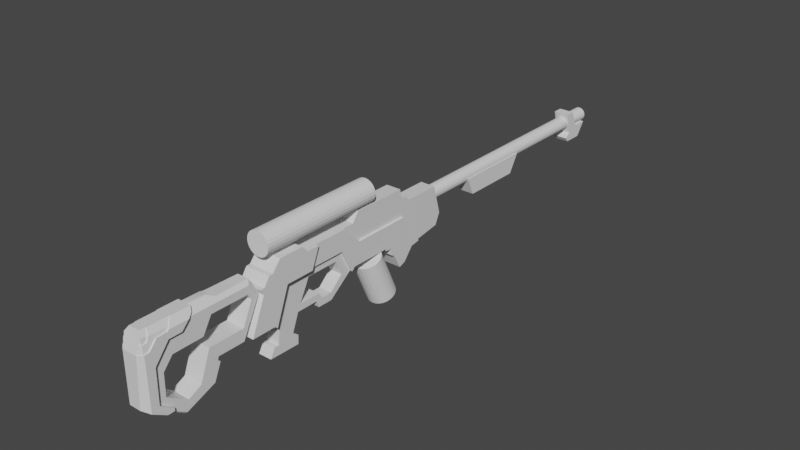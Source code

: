 # Source: Scifungun_Modelling_024_BlockOutStart___BodyRoughCuts_StockDetailingFirstPartAdditinlCuts_SecondPartCut.blend  (saved by Blender 2.91.10; exported with 4.5.12 LTS)
import bpy
from mathutils import Matrix  # noqa: F401  (used for matrix-valued properties, if any)

bpy.ops.wm.read_factory_settings(use_empty=True)
scene = bpy.context.scene
scene.name = 'Scene'

# ---- collections
col_reference = bpy.data.collections.new('Reference'); scene.collection.children.link(col_reference)
col_reference.hide_render = True
col_rifle = bpy.data.collections.new('Rifle'); scene.collection.children.link(col_rifle)

# ---- materials (node trees are filled in below, after node groups)
mat_material = bpy.data.materials.new('Material')
mat_material.alpha_threshold = 0.0
mat_material.use_transparent_shadow = False
mat_material.line_color = (0.0, 0.0, 0.0, 1.0)

# ---- node groups
ng_auto_smooth = bpy.data.node_groups.new('Auto Smooth', 'GeometryNodeTree')
_s = ng_auto_smooth.interface.new_socket(name='Geometry', in_out='OUTPUT', socket_type='NodeSocketGeometry')
_s = ng_auto_smooth.interface.new_socket(name='Geometry', in_out='INPUT', socket_type='NodeSocketGeometry')
_s = ng_auto_smooth.interface.new_socket(name='Angle', in_out='INPUT', socket_type='NodeSocketFloat')
_s.subtype = 'ANGLE'
_s.min_value = 0.0
_s.max_value = 3.142
ng_auto_smooth.is_modifier = True
_N = ng_auto_smooth.nodes; _L = ng_auto_smooth.links
n0 = _N.new('NodeGroupOutput'); n0.name = 'Group Output'; n0.location = (480, -100)
n1 = _N.new('NodeGroupInput'); n1.name = 'Group Input'; n1.location = (-420, -300)
n2 = _N.new('NodeGroupInput'); n2.name = 'Group Input.001'; n2.location = (-60, -100)
n3 = _N.new('GeometryNodeSetShadeSmooth'); n3.name = 'Set Shade Smooth'; n3.location = (120, -100)
n3.domain = 'EDGE'
n4 = _N.new('GeometryNodeSetShadeSmooth'); n4.name = 'Set Shade Smooth.001'; n4.location = (300, -100)
n5 = _N.new('GeometryNodeInputMeshEdgeAngle'); n5.name = 'Edge Angle'; n5.location = (-420, -220)
n6 = _N.new('GeometryNodeInputEdgeSmooth'); n6.name = 'Is Edge Smooth'; n6.location = (-60, -160)
n7 = _N.new('GeometryNodeInputShadeSmooth'); n7.name = 'Is Face Smooth'; n7.location = (-240, -340)
n8 = _N.new('FunctionNodeBooleanMath'); n8.name = 'Boolean Math'; n8.location = (-60, -220)
n9 = _N.new('FunctionNodeCompare'); n9.name = 'Compare'; n9.location = (-240, -180)
n9.operation = 'LESS_EQUAL'
_L.new(n5.outputs[0], n9.inputs[0])
_L.new(n4.outputs[0], n0.inputs[0])
_L.new(n1.outputs[1], n9.inputs[1])
_L.new(n9.outputs[0], n8.inputs[0])
_L.new(n7.outputs[0], n8.inputs[1])
_L.new(n2.outputs[0], n3.inputs[0])
_L.new(n6.outputs[0], n3.inputs[1])
_L.new(n3.outputs[0], n4.inputs[0])
_L.new(n8.outputs[0], n3.inputs[2])
n0.is_active_output = True

# ---- material node trees
mat_material.use_nodes = True; mat_material.node_tree.nodes.clear()
_N = mat_material.node_tree.nodes; _L = mat_material.node_tree.links
n0 = _N.new('ShaderNodeOutputMaterial'); n0.name = 'Material Output'; n0.location = (300, 300)
n1 = _N.new('ShaderNodeBsdfPrincipled'); n1.name = 'Principled BSDF'; n1.location = (10, 300)
n1.distribution = 'GGX'
n1.subsurface_method = 'BURLEY'
n1.inputs[2].default_value = 0.4
n1.inputs[3].default_value = 1.45
n1.inputs[27].default_value = (0.0, 0.0, 0.0, 1.0)
n1.inputs[28].default_value = 1.0
_L.new(n1.outputs[0], n0.inputs[0])
n0.is_active_output = True

# ---- world
world_world = bpy.data.worlds.new('World'); scene.world = world_world
world_world.use_nodes = True; world_world.node_tree.nodes.clear()
_N = world_world.node_tree.nodes; _L = world_world.node_tree.links
n0 = _N.new('ShaderNodeOutputWorld'); n0.name = 'World Output'; n0.location = (300, 300)
n1 = _N.new('ShaderNodeBackground'); n1.name = 'Background'; n1.location = (10, 300)
n1.inputs[0].default_value = (0.05088, 0.05088, 0.05088, 1.0)
_L.new(n1.outputs[0], n0.inputs[0])
n0.is_active_output = True
world_world.color = (0.05088, 0.05088, 0.05088)
world_world.use_sun_shadow = False
world_world.sun_shadow_jitter_overblur = 0.0

# ---- meshes
me_cube = bpy.data.meshes.new('Cube')
me_cube.from_pydata([(0.06842, -0.04359, -0.3687), (-0.06842, -0.04359, -0.3687), (-0.06842, -0.09209, -0.3869), (0.06842, -0.09209, -0.3869), (-0.06842, -0.1466, -0.2808), (0.06842, -0.1466, -0.2808), (-0.06842, -0.1709, -0.2687), (0.06842, -0.1709, -0.2687), (-0.06842, 0.02916, -0.2808), (0.06842, 0.02916, -0.2808), (-0.06842, -0.177, -0.2209), (0.06842, -0.177, -0.2209), (-0.06842, -0.2224, -0.2148), (0.06842, -0.2224, -0.2148), (-0.06842, -0.2224, -0.1989), (0.06842, -0.2224, -0.1989), (-0.06842, -0.5195, -0.1989), (0.06842, -0.5195, -0.1989), (0.06842, -0.05304, -0.04405), (-0.06842, -0.05304, -0.04405), (-0.06842, 0.1005, -0.2694), (0.06842, 0.1005, -0.2694), (-0.06842, -0.598, 0.08957), (0.06842, -0.598, 0.08957), (-0.06842, -0.4727, -0.04405), (0.06842, -0.4727, -0.04405), (-0.06842, -0.8511, 0.08957), (0.06842, -0.8511, 0.08957), (-0.06842, -0.9067, -0.05067), (0.06842, -0.9086, -0.05067), (-0.06842, -0.6285, -0.05067), (0.06842, -0.6285, -0.05067), (-0.06842, -0.5449, -0.223), (0.06842, -0.5449, -0.223)], [], [(1, 0, 3, 2), (5, 4, 2, 3), (4, 5, 7, 6), (11, 10, 6, 7), (10, 11, 13, 12), (15, 14, 12, 13), (14, 15, 17, 16), (0, 1, 8, 9), (20, 19, 18, 21), (23, 25, 24, 22), (18, 19, 24, 25), (9, 8, 20, 21), (27, 23, 22, 26), (30, 31, 29, 28), (33, 31, 30, 32), (32, 16, 17, 33), (29, 27, 26, 28), (26, 22, 24, 19, 20, 8, 1, 2, 4, 6, 10, 12, 14, 16, 32, 30, 28), (33, 17, 15, 13, 11, 7, 5, 3, 0, 9, 21, 18, 25, 23, 27, 29, 31)])
me_cube.polygons.foreach_set('use_smooth', [True] * 19)
_k = set([(0, 3), (0, 9), (1, 2), (1, 8), (2, 3), (2, 4), (3, 5), (4, 5), (4, 6), (5, 7), (6, 7), (6, 10), (7, 11), (8, 9), (8, 20), (9, 21), (10, 11), (10, 12), (11, 13), (12, 13), (12, 14), (13, 15), (14, 15), (14, 16), (15, 17), (16, 17), (16, 32), (17, 33), (18, 19), (18, 21), (18, 25), (19, 20), (19, 24), (20, 21), (22, 23), (22, 24), (22, 26), (23, 25), (23, 27), (24, 25), (26, 27), (26, 28), (27, 29), (28, 29), (28, 30), (29, 31), (30, 31), (30, 32), (31, 33), (32, 33)])
me_cube.attributes.new('sharp_edge', 'BOOLEAN', 'EDGE').data.foreach_set('value', [ (min(e.vertices), max(e.vertices)) in _k for e in me_cube.edges])
_k = {(0, 3): 1.0, (2, 3): 1.0, (1, 2): 1.0, (4, 5): 1.0, (2, 4): 1.0, (3, 5): 1.0, (5, 7): 1.0, (6, 7): 1.0, (4, 6): 1.0, (10, 11): 1.0, (6, 10): 1.0, (7, 11): 1.0, (11, 13): 1.0, (12, 13): 1.0, (10, 12): 1.0, (14, 15): 1.0, (12, 14): 1.0, (13, 15): 1.0, (15, 17): 1.0, (16, 17): 1.0, (14, 16): 1.0, (8, 9): 1.0, (1, 8): 1.0, (0, 9): 1.0, (19, 20): 1.0, (18, 19): 1.0, (18, 21): 1.0, (20, 21): 1.0, (23, 25): 1.0, (24, 25): 1.0, (22, 24): 1.0, (22, 23): 1.0, (19, 24): 1.0, (18, 25): 1.0, (8, 20): 1.0, (9, 21): 1.0, (26, 27): 1.0, (23, 27): 1.0, (22, 26): 1.0, (30, 31): 1.0, (29, 31): 1.0, (28, 29): 1.0, (28, 30): 1.0, (31, 33): 1.0, (30, 32): 1.0, (32, 33): 1.0, (16, 32): 1.0, (17, 33): 1.0, (27, 29): 1.0, (26, 28): 1.0}
me_cube.attributes.new('crease_edge', 'FLOAT', 'EDGE').data.foreach_set('value', [_k.get((min(e.vertices), max(e.vertices)), 0.0) for e in me_cube.edges])
_uv = me_cube.uv_layers.new(name='UVMap')
_uv.uv.foreach_set('vector', [0.0, 0.0, 0.0, 0.0, 0.0, 0.0, 0.0, 0.0, 0.0, 0.0, 0.0, 0.0, 0.0, 0.0, 0.0, 0.0, 0.0, 0.0, 0.0, 0.0, 0.0, 0.0, 0.0, 0.0, 0.0, 0.0, 0.0, 0.0, 0.0, 0.0, 0.0, 0.0, 0.0, 0.0, 0.0, 0.0, 0.0, 0.0, 0.0, 0.0, 0.0, 0.0, 0.0, 0.0, 0.0, 0.0, 0.0, 0.0, 0.0, 0.0, 0.0, 0.0, 0.0, 0.0, 0.0, 0.0, 0.0, 0.0, 0.0, 0.0, 0.0, 0.0, 0.0, 0.0, 0.0, 0.0, 0.0, 0.0, 0.0, 0.0, 0.0, 0.0, 0.0, 0.0, 0.0, 0.0, 0.0, 0.0, 0.0, 0.0, 0.0, 0.0, 0.0, 0.0, 0.0, 0.0, 0.0, 0.0, 0.0, 0.0, 0.0, 0.0, 0.0, 0.0, 0.0, 0.0, 0.0, 0.0, 0.0, 0.0, 0.0, 0.0, 0.0, 0.0, 0.0, 0.0, 0.0, 0.0, 0.0, 0.0, 0.0, 0.0, 0.0, 0.0, 0.0, 0.0, 0.0, 0.0, 0.0, 0.0, 0.0, 0.0, 0.0, 0.0, 0.0, 0.0, 0.0, 0.0, 0.0, 0.0, 0.0, 0.0, 0.0, 0.0, 0.0, 0.0, 0.5467, 0.1325, 0.5471, 0.1562, 0.5165, 0.168, 0.5177, 0.2072, 0.4669, 0.2216, 0.4644, 0.2149, 0.4448, 0.2081, 0.4408, 0.2036, 0.4644, 0.1985, 0.4671, 0.1962, 0.4799, 0.1956, 0.4813, 0.1914, 0.484, 0.1914, 0.4813, 0.1636, 0.4773, 0.1612, 0.5173, 0.1534, 0.5174, 0.1273, 0.4773, 0.5888, 0.4813, 0.5864, 0.484, 0.5586, 0.4813, 0.5586, 0.4799, 0.5544, 0.4671, 0.5538, 0.4644, 0.5515, 0.4408, 0.5464, 0.4448, 0.5419, 0.4644, 0.5351, 0.4669, 0.5284, 0.5177, 0.5428, 0.5165, 0.582, 0.5471, 0.5938, 0.5467, 0.6175, 0.5174, 0.6227, 0.5173, 0.5966])
me_cube.materials.append(mat_material)
me_cube.use_remesh_preserve_volume = False
me_cube.use_remesh_preserve_attributes = False
me_cube.use_mirror_vertex_groups = False
me_cube.update()
me_cylinder_002 = bpy.data.meshes.new('Cylinder.002')
me_cylinder_002.from_pydata([(-8.542e-09, 0.1649, -0.1224), (-1e-08, 0.02695, 0.1912), (0.02549, 0.1618, -0.1237), (0.02549, 0.02388, 0.1898), (0.04925, 0.1528, -0.1277), (0.04925, 0.01487, 0.1859), (0.06965, 0.1385, -0.134), (0.06965, 0.0005454, 0.1796), (0.0853, 0.1198, -0.1422), (0.0853, -0.01813, 0.1714), (0.09514, 0.09806, -0.1518), (0.09514, -0.03987, 0.1618), (0.0985, 0.07473, -0.162), (0.0985, -0.06321, 0.1515), (0.09514, 0.05139, -0.1723), (0.09514, -0.08655, 0.1413), (0.0853, 0.02965, -0.1819), (0.0853, -0.1083, 0.1317), (0.06965, 0.01097, -0.1901), (0.06965, -0.127, 0.1235), (0.04925, -0.003357, -0.1964), (0.04925, -0.1413, 0.1172), (0.02549, -0.01236, -0.2003), (0.02549, -0.1503, 0.1132), (2.982e-08, -0.01544, -0.2017), (2.836e-08, -0.1534, 0.1119), (-0.02549, -0.01236, -0.2003), (-0.02549, -0.1503, 0.1132), (-0.04925, -0.003357, -0.1964), (-0.04925, -0.1413, 0.1172), (-0.06965, 0.01097, -0.1901), (-0.06965, -0.127, 0.1235), (-0.0853, 0.02964, -0.1819), (-0.0853, -0.1083, 0.1317), (-0.09514, 0.05139, -0.1723), (-0.09514, -0.08655, 0.1413), (-0.0985, 0.07473, -0.162), (-0.0985, -0.06321, 0.1515), (-0.09514, 0.09806, -0.1518), (-0.09514, -0.03987, 0.1618), (-0.0853, 0.1198, -0.1422), (-0.0853, -0.01813, 0.1714), (-0.06965, 0.1385, -0.134), (-0.06965, 0.0005454, 0.1796), (-0.04925, 0.1528, -0.1277), (-0.04925, 0.01487, 0.1859), (-0.02549, 0.1618, -0.1237), (-0.02549, 0.02388, 0.1898)], [], [(0, 1, 3, 2), (2, 3, 5, 4), (4, 5, 7, 6), (6, 7, 9, 8), (8, 9, 11, 10), (10, 11, 13, 12), (12, 13, 15, 14), (14, 15, 17, 16), (16, 17, 19, 18), (18, 19, 21, 20), (20, 21, 23, 22), (22, 23, 25, 24), (24, 25, 27, 26), (26, 27, 29, 28), (28, 29, 31, 30), (30, 31, 33, 32), (32, 33, 35, 34), (34, 35, 37, 36), (36, 37, 39, 38), (38, 39, 41, 40), (40, 41, 43, 42), (42, 43, 45, 44), (3, 1, 47, 45, 43, 41, 39, 37, 35, 33, 31, 29, 27, 25, 23, 21, 19, 17, 15, 13, 11, 9, 7, 5), (44, 45, 47, 46), (46, 47, 1, 0), (0, 2, 4, 6, 8, 10, 12, 14, 16, 18, 20, 22, 24, 26, 28, 30, 32, 34, 36, 38, 40, 42, 44, 46)])
_uv = me_cylinder_002.uv_layers.new(name='UVMap')
_uv.uv.foreach_set('vector', [1.0, 0.5, 1.0, 1.0, 0.9583, 1.0, 0.9583, 0.5, 0.9583, 0.5, 0.9583, 1.0, 0.9167, 1.0, 0.9167, 0.5, 0.9167, 0.5, 0.9167, 1.0, 0.875, 1.0, 0.875, 0.5, 0.875, 0.5, 0.875, 1.0, 0.8333, 1.0, 0.8333, 0.5, 0.8333, 0.5, 0.8333, 1.0, 0.7917, 1.0, 0.7917, 0.5, 0.7917, 0.5, 0.7917, 1.0, 0.75, 1.0, 0.75, 0.5, 0.75, 0.5, 0.75, 1.0, 0.7083, 1.0, 0.7083, 0.5, 0.7083, 0.5, 0.7083, 1.0, 0.6667, 1.0, 0.6667, 0.5, 0.6667, 0.5, 0.6667, 1.0, 0.625, 1.0, 0.625, 0.5, 0.625, 0.5, 0.625, 1.0, 0.5833, 1.0, 0.5833, 0.5, 0.5833, 0.5, 0.5833, 1.0, 0.5417, 1.0, 0.5417, 0.5, 0.5417, 0.5, 0.5417, 1.0, 0.5, 1.0, 0.5, 0.5, 0.5, 0.5, 0.5, 1.0, 0.4583, 1.0, 0.4583, 0.5, 0.4583, 0.5, 0.4583, 1.0, 0.4167, 1.0, 0.4167, 0.5, 0.4167, 0.5, 0.4167, 1.0, 0.375, 1.0, 0.375, 0.5, 0.375, 0.5, 0.375, 1.0, 0.3333, 1.0, 0.3333, 0.5, 0.3333, 0.5, 0.3333, 1.0, 0.2917, 1.0, 0.2917, 0.5, 0.2917, 0.5, 0.2917, 1.0, 0.25, 1.0, 0.25, 0.5, 0.25, 0.5, 0.25, 1.0, 0.2083, 1.0, 0.2083, 0.5, 0.2083, 0.5, 0.2083, 1.0, 0.1667, 1.0, 0.1667, 0.5, 0.1667, 0.5, 0.1667, 1.0, 0.125, 1.0, 0.125, 0.5, 0.125, 0.5, 0.125, 1.0, 0.08333, 1.0, 0.08333, 0.5, 0.3121, 0.4818, 0.25, 0.49, 0.1879, 0.4818, 0.13, 0.4578, 0.08029, 0.4197, 0.04215, 0.37, 0.01818, 0.3121, 0.01, 0.25, 0.01818, 0.1879, 0.04215, 0.13, 0.08029, 0.08029, 0.13, 0.04215, 0.1879, 0.01818, 0.25, 0.01, 0.3121, 0.01818, 0.37, 0.04215, 0.4197, 0.08029, 0.4578, 0.13, 0.4818, 0.1879, 0.49, 0.25, 0.4818, 0.3121, 0.4578, 0.37, 0.4197, 0.4197, 0.37, 0.4578, 0.08333, 0.5, 0.08333, 1.0, 0.04167, 1.0, 0.04167, 0.5, 0.04167, 0.5, 0.04167, 1.0, -1.863e-07, 1.0, -1.863e-07, 0.5, 0.75, 0.49, 0.8121, 0.4818, 0.87, 0.4578, 0.9197, 0.4197, 0.9578, 0.37, 0.9818, 0.3121, 0.99, 0.25, 0.9818, 0.1879, 0.9578, 0.13, 0.9197, 0.08029, 0.87, 0.04215, 0.8121, 0.01818, 0.75, 0.01, 0.6879, 0.01818, 0.63, 0.04215, 0.5803, 0.08029, 0.5422, 0.13, 0.5182, 0.1879, 0.51, 0.25, 0.5182, 0.3121, 0.5422, 0.37, 0.5803, 0.4197, 0.63, 0.4578, 0.6879, 0.4818])
me_cylinder_002.use_remesh_fix_poles = True
me_cylinder_002.use_remesh_preserve_attributes = False
me_cylinder_002.use_mirror_vertex_groups = False
me_cylinder_002.update()
me_cylinder = bpy.data.meshes.new('Cylinder')
me_cylinder.from_pydata([(1.722e-08, 2.148, 0.03044), (1.722e-08, 0.267, 0.03044), (0.01295, 2.148, 0.02873), (0.01295, 0.267, 0.02873), (0.02501, 2.148, 0.02374), (0.02501, 0.267, 0.02374), (0.03537, 2.148, 0.01579), (0.03537, 0.267, 0.01579), (0.04332, 2.148, 0.005429), (0.04332, 0.267, 0.005429), (0.04831, 2.148, -0.006634), (0.04831, 0.267, -0.006634), (0.05002, 2.148, -0.01958), (0.05002, 0.267, -0.01958), (0.04831, 2.148, -0.03253), (0.04831, 0.267, -0.03253), (0.04332, 2.148, -0.04459), (0.04332, 0.267, -0.04459), (0.03537, 2.148, -0.05495), (0.03537, 0.267, -0.05495), (0.02501, 2.148, -0.0629), (0.02501, 0.267, -0.0629), (0.01295, 2.148, -0.06789), (0.01295, 0.267, -0.06789), (3.669e-08, 2.148, -0.0696), (3.669e-08, 0.267, -0.0696), (-0.01295, 2.148, -0.06789), (-0.01295, 0.267, -0.06789), (-0.02501, 2.148, -0.0629), (-0.02501, 0.267, -0.0629), (-0.03537, 2.148, -0.05495), (-0.03537, 0.267, -0.05495), (-0.04332, 2.148, -0.04459), (-0.04332, 0.267, -0.04459), (-0.04831, 2.148, -0.03253), (-0.04831, 0.267, -0.03253), (-0.05002, 2.148, -0.01958), (-0.05002, 0.267, -0.01958), (-0.04831, 2.148, -0.006634), (-0.04831, 0.267, -0.006634), (-0.04332, 2.148, 0.005429), (-0.04332, 0.267, 0.005429), (-0.03537, 2.148, 0.01579), (-0.03537, 0.267, 0.01579), (-0.02501, 2.148, 0.02374), (-0.02501, 0.267, 0.02374), (-0.01295, 2.148, 0.02873), (-0.01295, 0.267, 0.02873)], [], [(0, 1, 3, 2), (2, 3, 5, 4), (4, 5, 7, 6), (6, 7, 9, 8), (8, 9, 11, 10), (10, 11, 13, 12), (12, 13, 15, 14), (14, 15, 17, 16), (16, 17, 19, 18), (18, 19, 21, 20), (20, 21, 23, 22), (22, 23, 25, 24), (24, 25, 27, 26), (26, 27, 29, 28), (28, 29, 31, 30), (30, 31, 33, 32), (32, 33, 35, 34), (34, 35, 37, 36), (36, 37, 39, 38), (38, 39, 41, 40), (40, 41, 43, 42), (42, 43, 45, 44), (3, 1, 47, 45, 43, 41, 39, 37, 35, 33, 31, 29, 27, 25, 23, 21, 19, 17, 15, 13, 11, 9, 7, 5), (44, 45, 47, 46), (46, 47, 1, 0), (0, 2, 4, 6, 8, 10, 12, 14, 16, 18, 20, 22, 24, 26, 28, 30, 32, 34, 36, 38, 40, 42, 44, 46)])
_uv = me_cylinder.uv_layers.new(name='UVMap')
_uv.uv.foreach_set('vector', [1.0, 0.5, 1.0, 1.0, 0.9583, 1.0, 0.9583, 0.5, 0.9583, 0.5, 0.9583, 1.0, 0.9167, 1.0, 0.9167, 0.5, 0.9167, 0.5, 0.9167, 1.0, 0.875, 1.0, 0.875, 0.5, 0.875, 0.5, 0.875, 1.0, 0.8333, 1.0, 0.8333, 0.5, 0.8333, 0.5, 0.8333, 1.0, 0.7917, 1.0, 0.7917, 0.5, 0.7917, 0.5, 0.7917, 1.0, 0.75, 1.0, 0.75, 0.5, 0.75, 0.5, 0.75, 1.0, 0.7083, 1.0, 0.7083, 0.5, 0.7083, 0.5, 0.7083, 1.0, 0.6667, 1.0, 0.6667, 0.5, 0.6667, 0.5, 0.6667, 1.0, 0.625, 1.0, 0.625, 0.5, 0.625, 0.5, 0.625, 1.0, 0.5833, 1.0, 0.5833, 0.5, 0.5833, 0.5, 0.5833, 1.0, 0.5417, 1.0, 0.5417, 0.5, 0.5417, 0.5, 0.5417, 1.0, 0.5, 1.0, 0.5, 0.5, 0.5, 0.5, 0.5, 1.0, 0.4583, 1.0, 0.4583, 0.5, 0.4583, 0.5, 0.4583, 1.0, 0.4167, 1.0, 0.4167, 0.5, 0.4167, 0.5, 0.4167, 1.0, 0.375, 1.0, 0.375, 0.5, 0.375, 0.5, 0.375, 1.0, 0.3333, 1.0, 0.3333, 0.5, 0.3333, 0.5, 0.3333, 1.0, 0.2917, 1.0, 0.2917, 0.5, 0.2917, 0.5, 0.2917, 1.0, 0.25, 1.0, 0.25, 0.5, 0.25, 0.5, 0.25, 1.0, 0.2083, 1.0, 0.2083, 0.5, 0.2083, 0.5, 0.2083, 1.0, 0.1667, 1.0, 0.1667, 0.5, 0.1667, 0.5, 0.1667, 1.0, 0.125, 1.0, 0.125, 0.5, 0.125, 0.5, 0.125, 1.0, 0.08333, 1.0, 0.08333, 0.5, 0.3121, 0.4818, 0.25, 0.49, 0.1879, 0.4818, 0.13, 0.4578, 0.08029, 0.4197, 0.04215, 0.37, 0.01818, 0.3121, 0.01, 0.25, 0.01818, 0.1879, 0.04215, 0.13, 0.08029, 0.08029, 0.13, 0.04215, 0.1879, 0.01818, 0.25, 0.01, 0.3121, 0.01818, 0.37, 0.04215, 0.4197, 0.08029, 0.4578, 0.13, 0.4818, 0.1879, 0.49, 0.25, 0.4818, 0.3121, 0.4578, 0.37, 0.4197, 0.4197, 0.37, 0.4578, 0.08333, 0.5, 0.08333, 1.0, 0.04167, 1.0, 0.04167, 0.5, 0.04167, 0.5, 0.04167, 1.0, -1.863e-07, 1.0, -1.863e-07, 0.5, 0.75, 0.49, 0.8121, 0.4818, 0.87, 0.4578, 0.9197, 0.4197, 0.9578, 0.37, 0.9818, 0.3121, 0.99, 0.25, 0.9818, 0.1879, 0.9578, 0.13, 0.9197, 0.08029, 0.87, 0.04215, 0.8121, 0.01818, 0.75, 0.01, 0.6879, 0.01818, 0.63, 0.04215, 0.5803, 0.08029, 0.5422, 0.13, 0.5182, 0.1879, 0.51, 0.25, 0.5182, 0.3121, 0.5422, 0.37, 0.5803, 0.4197, 0.63, 0.4578, 0.6879, 0.4818])
me_cylinder.use_remesh_fix_poles = True
me_cylinder.use_remesh_preserve_attributes = False
me_cylinder.use_mirror_vertex_groups = False
me_cylinder.update()
me_cylinder_001 = bpy.data.meshes.new('Cylinder.001')
me_cylinder_001.from_pydata([(1.544e-08, -0.3388, 0.3133), (1.544e-08, -1.238, 0.3133), (0.0216, -0.3388, 0.3105), (0.0216, -1.238, 0.3105), (0.04172, -0.3388, 0.3021), (0.04172, -1.238, 0.3021), (0.05901, -0.3388, 0.2889), (0.05901, -1.238, 0.2889), (0.07227, -0.3388, 0.2716), (0.07227, -1.238, 0.2716), (0.08061, -0.3388, 0.2515), (0.08061, -1.238, 0.2515), (0.08345, -0.3388, 0.2299), (0.08345, -1.238, 0.2299), (0.08061, -0.3388, 0.2083), (0.08061, -1.238, 0.2083), (0.07227, -0.3388, 0.1881), (0.07227, -1.238, 0.1881), (0.05901, -0.3388, 0.1709), (0.05901, -1.238, 0.1709), (0.04172, -0.3388, 0.1576), (0.04172, -1.238, 0.1576), (0.0216, -0.3388, 0.1493), (0.0216, -1.238, 0.1493), (4.794e-08, -0.3388, 0.1464), (4.794e-08, -1.238, 0.1464), (-0.0216, -0.3388, 0.1493), (-0.0216, -1.238, 0.1493), (-0.04172, -0.3388, 0.1576), (-0.04172, -1.238, 0.1576), (-0.05901, -0.3388, 0.1709), (-0.05901, -1.238, 0.1709), (-0.07227, -0.3388, 0.1881), (-0.07227, -1.238, 0.1881), (-0.08061, -0.3388, 0.2083), (-0.08061, -1.238, 0.2083), (-0.08345, -0.3388, 0.2299), (-0.08345, -1.238, 0.2299), (-0.08061, -0.3388, 0.2515), (-0.08061, -1.238, 0.2515), (-0.07227, -0.3388, 0.2716), (-0.07227, -1.238, 0.2716), (-0.05901, -0.3388, 0.2889), (-0.05901, -1.238, 0.2889), (-0.04172, -0.3388, 0.3021), (-0.04172, -1.238, 0.3021), (-0.0216, -0.3388, 0.3105), (-0.0216, -1.238, 0.3105)], [], [(0, 1, 3, 2), (2, 3, 5, 4), (4, 5, 7, 6), (6, 7, 9, 8), (8, 9, 11, 10), (10, 11, 13, 12), (12, 13, 15, 14), (14, 15, 17, 16), (16, 17, 19, 18), (18, 19, 21, 20), (20, 21, 23, 22), (22, 23, 25, 24), (24, 25, 27, 26), (26, 27, 29, 28), (28, 29, 31, 30), (30, 31, 33, 32), (32, 33, 35, 34), (34, 35, 37, 36), (36, 37, 39, 38), (38, 39, 41, 40), (40, 41, 43, 42), (42, 43, 45, 44), (3, 1, 47, 45, 43, 41, 39, 37, 35, 33, 31, 29, 27, 25, 23, 21, 19, 17, 15, 13, 11, 9, 7, 5), (44, 45, 47, 46), (46, 47, 1, 0), (0, 2, 4, 6, 8, 10, 12, 14, 16, 18, 20, 22, 24, 26, 28, 30, 32, 34, 36, 38, 40, 42, 44, 46)])
_uv = me_cylinder_001.uv_layers.new(name='UVMap')
_uv.uv.foreach_set('vector', [1.0, 0.5, 1.0, 1.0, 0.9583, 1.0, 0.9583, 0.5, 0.9583, 0.5, 0.9583, 1.0, 0.9167, 1.0, 0.9167, 0.5, 0.9167, 0.5, 0.9167, 1.0, 0.875, 1.0, 0.875, 0.5, 0.875, 0.5, 0.875, 1.0, 0.8333, 1.0, 0.8333, 0.5, 0.8333, 0.5, 0.8333, 1.0, 0.7917, 1.0, 0.7917, 0.5, 0.7917, 0.5, 0.7917, 1.0, 0.75, 1.0, 0.75, 0.5, 0.75, 0.5, 0.75, 1.0, 0.7083, 1.0, 0.7083, 0.5, 0.7083, 0.5, 0.7083, 1.0, 0.6667, 1.0, 0.6667, 0.5, 0.6667, 0.5, 0.6667, 1.0, 0.625, 1.0, 0.625, 0.5, 0.625, 0.5, 0.625, 1.0, 0.5833, 1.0, 0.5833, 0.5, 0.5833, 0.5, 0.5833, 1.0, 0.5417, 1.0, 0.5417, 0.5, 0.5417, 0.5, 0.5417, 1.0, 0.5, 1.0, 0.5, 0.5, 0.5, 0.5, 0.5, 1.0, 0.4583, 1.0, 0.4583, 0.5, 0.4583, 0.5, 0.4583, 1.0, 0.4167, 1.0, 0.4167, 0.5, 0.4167, 0.5, 0.4167, 1.0, 0.375, 1.0, 0.375, 0.5, 0.375, 0.5, 0.375, 1.0, 0.3333, 1.0, 0.3333, 0.5, 0.3333, 0.5, 0.3333, 1.0, 0.2917, 1.0, 0.2917, 0.5, 0.2917, 0.5, 0.2917, 1.0, 0.25, 1.0, 0.25, 0.5, 0.25, 0.5, 0.25, 1.0, 0.2083, 1.0, 0.2083, 0.5, 0.2083, 0.5, 0.2083, 1.0, 0.1667, 1.0, 0.1667, 0.5, 0.1667, 0.5, 0.1667, 1.0, 0.125, 1.0, 0.125, 0.5, 0.125, 0.5, 0.125, 1.0, 0.08333, 1.0, 0.08333, 0.5, 0.3121, 0.4818, 0.25, 0.49, 0.1879, 0.4818, 0.13, 0.4578, 0.08029, 0.4197, 0.04215, 0.37, 0.01818, 0.3121, 0.01, 0.25, 0.01818, 0.1879, 0.04215, 0.13, 0.08029, 0.08029, 0.13, 0.04215, 0.1879, 0.01818, 0.25, 0.01, 0.3121, 0.01818, 0.37, 0.04215, 0.4197, 0.08029, 0.4578, 0.13, 0.4818, 0.1879, 0.49, 0.25, 0.4818, 0.3121, 0.4578, 0.37, 0.4197, 0.4197, 0.37, 0.4578, 0.08333, 0.5, 0.08333, 1.0, 0.04167, 1.0, 0.04167, 0.5, 0.04167, 0.5, 0.04167, 1.0, -1.863e-07, 1.0, -1.863e-07, 0.5, 0.75, 0.49, 0.8121, 0.4818, 0.87, 0.4578, 0.9197, 0.4197, 0.9578, 0.37, 0.9818, 0.3121, 0.99, 0.25, 0.9818, 0.1879, 0.9578, 0.13, 0.9197, 0.08029, 0.87, 0.04215, 0.8121, 0.01818, 0.75, 0.01, 0.6879, 0.01818, 0.63, 0.04215, 0.5803, 0.08029, 0.5422, 0.13, 0.5182, 0.1879, 0.51, 0.25, 0.5182, 0.3121, 0.5422, 0.37, 0.5803, 0.4197, 0.63, 0.4578, 0.6879, 0.4818])
me_cylinder_001.use_remesh_fix_poles = True
me_cylinder_001.use_remesh_preserve_attributes = False
me_cylinder_001.use_mirror_vertex_groups = False
me_cylinder_001.update()
me_cube_001 = bpy.data.meshes.new('Cube.001')
me_cube_001.from_pydata([(0.05579, 0.7053, -0.1589), (-0.05579, 0.7053, -0.1589), (-0.05579, 0.646, -0.0291), (0.05579, 0.646, -0.0291), (-0.05579, 1.229, -0.0291), (0.05579, 1.229, -0.0291), (-0.05579, 1.151, -0.1608), (0.05579, 1.151, -0.1608)], [], [(2, 1, 0, 3), (7, 6, 4, 5), (0, 1, 6, 7), (4, 2, 3, 5), (2, 4, 6, 1), (7, 5, 3, 0)])
_uv = me_cube_001.uv_layers.new(name='UVMap')
_uv.uv.foreach_set('vector', [0.0, 0.0, 0.0, 0.0, 0.0, 0.0, 0.0, 0.0, 0.0, 0.0, 0.0, 0.0, 0.0, 0.0, 0.0, 0.0, 0.0, 0.0, 0.0, 0.0, 0.0, 0.0, 0.0, 0.0, 0.0, 0.0, 0.0, 0.0, 0.0, 0.0, 0.0, 0.0, 0.5109, 0.01881, 0.5109, 0.2335, 0.4624, 0.2046, 0.4631, 0.04064, 0.4624, 0.5454, 0.5109, 0.5165, 0.5109, 0.7312, 0.4631, 0.7094])
me_cube_001.use_remesh_fix_poles = True
me_cube_001.use_remesh_preserve_attributes = False
me_cube_001.use_mirror_vertex_groups = False
me_cube_001.update()
me_cube_003 = bpy.data.meshes.new('Cube.003')
me_cube_003.from_pydata([(-0.05579, 1.888, 0.06101), (0.05579, 1.888, 0.06101), (-0.05579, 1.931, -0.09394), (0.05579, 1.931, -0.09394), (-0.05579, 1.889, -0.1282), (0.05579, 1.889, -0.1282), (-0.05579, 1.912, -0.1596), (0.05579, 1.912, -0.1596), (0.05579, 2.015, -0.0597), (-0.05579, 2.015, -0.0597), (-0.05579, 2.126, -0.06112), (0.05579, 2.126, -0.06112), (-0.05579, 2.054, -0.1602), (0.05579, 2.054, -0.1602), (-0.05579, 1.963, 0.06101), (0.05579, 1.963, 0.06101)], [], [(0, 2, 3, 1), (2, 4, 5, 3), (7, 5, 4, 6), (8, 11, 10, 9), (13, 12, 10, 11), (15, 8, 9, 14), (7, 6, 12, 13), (14, 0, 1, 15), (6, 4, 2, 0, 14, 9, 10, 12), (11, 8, 15, 1, 3, 5, 7, 13)])
_uv = me_cube_003.uv_layers.new(name='UVMap')
_uv.uv.foreach_set('vector', [0.0, 0.0, 0.0, 0.0, 0.0, 0.0, 0.0, 0.0, 0.0, 0.0, 0.0, 0.0, 0.0, 0.0, 0.0, 0.0, 0.0, 0.0, 0.0, 0.0, 0.0, 0.0, 0.0, 0.0, 0.0, 0.0, 0.0, 0.0, 0.0, 0.0, 0.0, 0.0, 0.0, 0.0, 0.0, 0.0, 0.0, 0.0, 0.0, 0.0, 0.0, 0.0, 0.0, 0.0, 0.0, 0.0, 0.0, 0.0, 0.0, 0.0, 0.0, 0.0, 0.0, 0.0, 0.0, 0.0, 0.0, 0.0, 0.0, 0.0, 0.0, 0.0, 0.0, 0.0, 0.4629, 0.09821, 0.4697, 0.08984, 0.4772, 0.1051, 0.5109, 0.08925, 0.5109, 0.1171, 0.4846, 0.136, 0.4842, 0.177, 0.4627, 0.1505, 0.4842, 0.573, 0.4846, 0.614, 0.5109, 0.6329, 0.5109, 0.6608, 0.4772, 0.6449, 0.4697, 0.6602, 0.4629, 0.6518, 0.4627, 0.5995])
me_cube_003.use_remesh_fix_poles = True
me_cube_003.use_remesh_preserve_attributes = False
me_cube_003.use_mirror_vertex_groups = False
me_cube_003.update()
me_cube_004 = bpy.data.meshes.new('Cube.004')
me_cube_004.from_pydata([(0.05392, -0.05713, 0.08823), (-0.05392, -0.05713, 0.08823), (0.05392, 0.2753, 0.051), (-0.05392, 0.2753, 0.051), (-0.05392, -0.07043, 0.1547), (-0.05392, 0.01733, 0.051), (0.05392, -0.07043, 0.1547), (0.05392, 0.01733, 0.051), (-0.05392, -0.0199, 0.08823), (0.05392, -0.0199, 0.08823), (-0.05392, -0.4667, 0.1547), (0.05392, -0.4667, 0.1547), (-0.05392, -0.5119, 0.08957), (0.05392, -0.5119, 0.08957), (-0.05392, 0.3332, -0.1583), (0.05392, 0.3332, -0.1583), (-0.05392, 0.2959, -0.2383), (0.05392, 0.2959, -0.2383), (0.05392, -0.05304, -0.04405), (-0.05392, -0.05304, -0.04405), (-0.05392, 0.1005, -0.2694), (0.05392, 0.1005, -0.2694), (-0.05392, -0.598, 0.08957), (0.05392, -0.598, 0.08957), (-0.05392, -0.4727, -0.04405), (0.05392, -0.4727, -0.04405)], [], [(0, 1, 4, 6), (4, 10, 11, 6), (10, 12, 13, 11), (2, 3, 5, 7), (7, 5, 8, 9), (8, 1, 0, 9), (15, 17, 16, 14), (14, 3, 2, 15), (18, 19, 20, 21), (22, 24, 25, 23), (25, 24, 19, 18), (23, 13, 12, 22), (20, 16, 17, 21), (22, 12, 10, 4, 1, 8, 5, 3, 14, 16, 20, 19, 24), (7, 9, 0, 6, 11, 13, 23, 25, 18, 21, 17, 15, 2)])
me_cube_004.polygons.foreach_set('use_smooth', [True] * 15)
_k = set([(0, 1), (0, 6), (0, 9), (1, 4), (1, 8), (2, 3), (2, 7), (2, 15), (3, 5), (3, 14), (4, 6), (4, 10), (5, 7), (5, 8), (6, 11), (7, 9), (8, 9), (10, 11), (10, 12), (11, 13), (12, 13), (12, 22), (13, 23), (14, 15), (14, 16), (15, 17), (16, 17), (16, 20), (17, 21), (18, 19), (18, 21), (18, 25), (19, 20), (19, 24), (20, 21), (22, 23), (22, 24), (23, 25), (24, 25)])
me_cube_004.attributes.new('sharp_edge', 'BOOLEAN', 'EDGE').data.foreach_set('value', [ (min(e.vertices), max(e.vertices)) in _k for e in me_cube_004.edges])
_k = {(0, 1): 1.0, (1, 4): 1.0, (4, 6): 1.0, (0, 6): 1.0, (4, 10): 1.0, (10, 11): 1.0, (6, 11): 1.0, (10, 12): 1.0, (12, 13): 1.0, (11, 13): 1.0, (2, 3): 1.0, (3, 5): 1.0, (5, 7): 1.0, (2, 7): 1.0, (5, 8): 1.0, (8, 9): 1.0, (7, 9): 1.0, (1, 8): 1.0, (0, 9): 1.0, (15, 17): 1.0, (16, 17): 1.0, (14, 16): 1.0, (14, 15): 1.0, (3, 14): 1.0, (2, 15): 1.0, (18, 19): 1.0, (19, 20): 1.0, (20, 21): 1.0, (18, 21): 1.0, (22, 24): 1.0, (24, 25): 1.0, (23, 25): 1.0, (22, 23): 1.0, (19, 24): 1.0, (18, 25): 1.0, (13, 23): 1.0, (12, 22): 1.0, (16, 20): 1.0, (17, 21): 1.0}
me_cube_004.attributes.new('crease_edge', 'FLOAT', 'EDGE').data.foreach_set('value', [_k.get((min(e.vertices), max(e.vertices)), 0.0) for e in me_cube_004.edges])
_uv = me_cube_004.uv_layers.new(name='UVMap')
_uv.uv.foreach_set('vector', [0.0, 0.0, 0.0, 0.0, 0.0, 0.0, 0.0, 0.0, 0.0, 0.0, 0.0, 0.0, 0.0, 0.0, 0.0, 0.0, 0.0, 0.0, 0.0, 0.0, 0.0, 0.0, 0.0, 0.0, 0.0, 0.0, 0.0, 0.0, 0.0, 0.0, 0.0, 0.0, 0.0, 0.0, 0.0, 0.0, 0.0, 0.0, 0.0, 0.0, 0.0, 0.0, 0.0, 0.0, 0.0, 0.0, 0.0, 0.0, 0.0, 0.0, 0.0, 0.0, 0.0, 0.0, 0.0, 0.0, 0.0, 0.0, 0.0, 0.0, 0.0, 0.0, 0.0, 0.0, 0.0, 0.0, 0.0, 0.0, 0.0, 0.0, 0.0, 0.0, 0.0, 0.0, 0.0, 0.0, 0.0, 0.0, 0.0, 0.0, 0.0, 0.0, 0.0, 0.0, 0.0, 0.0, 0.0, 0.0, 0.0, 0.0, 0.0, 0.0, 0.0, 0.0, 0.0, 0.0, 0.0, 0.0, 0.0, 0.0, 0.0, 0.0, 0.0, 0.0, 0.5471, 0.1562, 0.5472, 0.1643, 0.5614, 0.1685, 0.5614, 0.2056, 0.5466, 0.2068, 0.5466, 0.2103, 0.5383, 0.2138, 0.5383, 0.238, 0.4917, 0.2434, 0.4739, 0.2399, 0.4669, 0.2216, 0.5177, 0.2072, 0.5165, 0.168, 0.5383, 0.5362, 0.5466, 0.5397, 0.5466, 0.5432, 0.5614, 0.5444, 0.5614, 0.5815, 0.5472, 0.5857, 0.5471, 0.5938, 0.5165, 0.582, 0.5177, 0.5428, 0.4669, 0.5284, 0.4739, 0.5101, 0.4917, 0.5066, 0.5383, 0.512])
me_cube_004.materials.append(mat_material)
me_cube_004.use_remesh_preserve_volume = False
me_cube_004.use_remesh_preserve_attributes = False
me_cube_004.use_mirror_vertex_groups = False
me_cube_004.update()
me_cube_005 = bpy.data.meshes.new('Cube.005')
me_cube_005.from_pydata([(-0.06842, -1.638, -0.2808), (-0.06842, -1.644, -0.305), (-0.06842, -1.626, -0.3172), (-0.06842, -1.612, 0.001178), (-0.06842, -1.639, 0.001285), (-0.06842, -1.395, 0.0002975), (0.06842, -1.638, -0.2808), (-0.06842, -1.371, -0.0402), (0.06842, -1.644, -0.305), (-0.06842, -1.442, -0.1953), (0.06842, -1.626, -0.3172), (-0.06842, -1.94, -0.1113), (-0.06842, -1.727, -0.1084), (-0.06842, -1.866, -0.4402), (-0.06842, -2.01, -0.3464), (0.06842, -1.612, 0.001178), (0.06842, -1.639, 0.001285), (-0.06842, -1.695, -0.1953), (0.06842, -1.395, 0.0002975), (0.06842, -1.371, -0.0402), (-0.06842, -1.662, 0.001285), (-0.06842, -2.007, -0.1903), (0.06842, -1.442, -0.1953), (0.06842, -1.94, -0.1113), (-0.06842, -1.772, -0.3948), (-0.06842, -1.979, -0.4222), (0.06842, -1.727, -0.1084), (0.06842, -1.866, -0.4402), (-0.06842, -1.834, 0.005007), (-0.02488, -1.778, 0.103), (0.06842, -2.01, -0.3464), (-0.02426, -1.653, 0.1024), (0.06842, -1.695, -0.1953), (-0.06957, -1.807, 0.05438), (0.06842, -1.662, 0.001285), (-0.06859, -1.607, 0.05348), (0.06842, -2.007, -0.1903), (0.06842, -1.772, -0.3948), (-0.04732, -1.605, 0.07835), (-0.06842, -1.916, 0.004183), (-0.04427, -1.969, 0.003647), (-0.06811, -1.383, 0.05278), (0.06842, -1.979, -0.4222), (-0.04059, -1.362, 0.07835), (-0.05416, -1.306, -0.02912), (-0.0436, -1.301, -0.03824), (0.06842, -1.834, 0.005007), (-0.06843, -1.323, -0.03885), (0.02488, -1.778, 0.103), (0.02426, -1.653, 0.1024), (0.06957, -1.807, 0.05438), (0.06859, -1.607, 0.05348), (0.04732, -1.605, 0.07835), (0.06842, -1.916, 0.004183), (0.04427, -1.969, 0.003647), (0.06811, -1.383, 0.05278), (0.04059, -1.362, 0.07835), (0.05416, -1.306, -0.02912), (0.0436, -1.301, -0.03824), (0.06843, -1.323, -0.03885), (0.01571, -1.401, -0.2808), (0.06839, -1.446, -0.2808), (0.02611, -1.862, -0.5415), (0.06842, -1.676, -0.4324), (0.03001, -1.693, -0.4717), (0.06842, -1.978, -0.453), (0.04779, -1.978, -0.4716), (0.05254, -1.885, -0.5278), (0.06842, -1.884, -0.5141), (0.06842, -2.043, -0.1339), (0.04951, -2.054, -0.1011), (0.0319, -2.068, -0.1188), (0.05665, -2.071, -0.361), (0.06842, -2.063, -0.3663), (0.0, -1.638, -0.2808), (0.0, -1.644, -0.305), (0.0, -1.626, -0.3172), (0.0, -1.395, 0.0002975), (0.0, -1.639, 0.001285), (0.0, -1.371, -0.0402), (0.0, -1.442, -0.1953), (0.0, -1.94, -0.1113), (0.0, -1.727, -0.1084), (0.0, -1.866, -0.4402), (0.0, -2.01, -0.3464), (0.0, -1.695, -0.1953), (0.0, -1.662, 0.001285), (0.0, -2.007, -0.1903), (0.0, -1.772, -0.3948), (0.0, -1.979, -0.4222), (0.0, -1.834, 0.005007), (0.0, -1.605, 0.07835), (0.0, -1.653, 0.1042), (0.0, -1.778, 0.1042), (0.0, -1.969, 0.003647), (0.0, -1.401, -0.2808), (0.0, -1.301, -0.03823), (0.0, -1.693, -0.4717), (-1.863e-09, -1.862, -0.5415), (0.0, -1.978, -0.4716), (0.0, -2.071, -0.361), (0.0, -2.068, -0.1188), (0.0, -1.362, 0.07835), (-0.01571, -1.401, -0.2808), (-0.06839, -1.446, -0.2808), (-0.02611, -1.862, -0.5415), (-0.06842, -1.676, -0.4324), (-0.03001, -1.693, -0.4717), (-0.06842, -1.978, -0.453), (-0.04779, -1.978, -0.4716), (-0.05254, -1.885, -0.5278), (-0.06842, -1.884, -0.5141), (-0.06842, -2.043, -0.1339), (-0.04951, -2.054, -0.1011), (-0.0319, -2.068, -0.1188), (-0.05665, -2.071, -0.361), (-0.06842, -2.063, -0.3663)], [], [(74, 6, 8, 75), (93, 29, 33, 28, 90), (78, 77, 18, 15, 16), (108, 111, 110, 109), (110, 111, 106, 107, 105), (99, 109, 110, 105, 98), (116, 115, 114, 113, 112), (112, 113, 40, 39), (114, 115, 100, 101), (113, 114, 101, 94, 40), (100, 115, 116, 25, 89), (98, 105, 107, 97), (47, 104, 0, 1, 2, 106, 111, 108, 25, 116, 112, 39, 28, 33, 35, 3, 4, 20, 12, 11, 21, 14, 13, 24, 17, 9, 7), (88, 83, 27, 37), (97, 107, 106, 2, 76), (12, 20, 86, 82), (91, 92, 49, 52), (93, 90, 46, 50, 48), (17, 24, 88, 85), (11, 12, 82, 81), (49, 48, 50, 51, 55, 56, 52), (78, 4, 3, 5, 77), (59, 61, 60, 58, 57), (95, 103, 45, 96), (56, 55, 59, 57), (95, 96, 58, 60), (88, 24, 13, 83), (51, 15, 18, 19, 59, 55), (97, 76, 10, 63, 64), (98, 97, 64, 62), (65, 66, 67, 68), (108, 109, 99, 89, 25), (67, 62, 64, 63, 68), (99, 98, 62, 67, 66), (73, 69, 70, 71, 72), (100, 89, 42, 73, 72), (69, 53, 54, 70), (31, 29, 93, 92), (13, 14, 84, 83), (59, 19, 22, 32, 37, 27, 30, 36, 23, 26, 34, 16, 15, 51, 50, 46, 53, 69, 73, 42, 65, 68, 63, 10, 8, 6, 61), (71, 101, 100, 72), (39, 40, 94, 90, 28), (31, 38, 43, 41, 35, 33, 29), (56, 57, 58, 96, 102), (43, 44, 47, 41), (70, 54, 94, 101, 71), (49, 92, 93, 48), (74, 75, 1, 0), (56, 102, 91, 52), (14, 21, 87, 84), (53, 46, 90, 94, 54), (65, 42, 89, 99, 66), (43, 38, 91, 102), (32, 85, 88, 37), (30, 84, 87, 36), (27, 83, 84, 30), (43, 102, 96, 45, 44), (26, 82, 86, 34), (23, 81, 82, 26), (36, 87, 81, 23), (22, 80, 85, 32), (19, 79, 80, 22), (34, 86, 78, 16), (35, 41, 47, 7, 5, 3), (18, 77, 79, 19), (47, 44, 45, 103, 104), (10, 76, 75, 8), (91, 38, 31, 92), (6, 74, 95, 60, 61), (21, 11, 81, 87), (9, 17, 85, 80), (7, 9, 80, 79), (20, 4, 78, 86), (5, 7, 79, 77), (2, 1, 75, 76), (0, 104, 103, 95, 74)])
me_cube_005.polygons.foreach_set('use_smooth', [True] * 76)
_k = set([(0, 1), (0, 74), (0, 104), (1, 2), (1, 75), (2, 76), (2, 106), (3, 4), (3, 5), (4, 20), (5, 7), (5, 77), (6, 8), (6, 61), (6, 74), (7, 9), (7, 79), (8, 10), (8, 75), (9, 17), (9, 80), (10, 63), (10, 76), (11, 12), (11, 21), (11, 81), (12, 20), (12, 82), (13, 14), (13, 24), (13, 83), (14, 21), (14, 84), (15, 16), (15, 18), (16, 34), (17, 24), (17, 85), (18, 19), (18, 77), (19, 22), (19, 79), (20, 86), (21, 87), (22, 32), (22, 80), (23, 26), (23, 36), (23, 81), (24, 88), (25, 89), (25, 108), (25, 116), (26, 34), (26, 82), (27, 30), (27, 37), (27, 83), (28, 33), (28, 39), (28, 90), (29, 31), (29, 33), (29, 93), (30, 36), (30, 84), (31, 38), (32, 37), (32, 85), (33, 35), (34, 86), (35, 41), (36, 87), (37, 88), (38, 43), (39, 40), (39, 112), (40, 94), (40, 113), (41, 43), (41, 47), (42, 65), (42, 73), (42, 89), (43, 44), (43, 102), (44, 45), (44, 47), (45, 96), (45, 103), (46, 50), (46, 53), (46, 90), (47, 104), (48, 49), (48, 50), (48, 93), (49, 52), (50, 51), (51, 55), (52, 56), (53, 54), (53, 69), (54, 70), (54, 94), (55, 56), (55, 59), (56, 57), (56, 102), (57, 58), (57, 59), (58, 60), (58, 96), (59, 61), (60, 61), (60, 95), (62, 64), (62, 67), (62, 98), (63, 64), (63, 68), (64, 97), (65, 66), (65, 68), (66, 67), (66, 99), (67, 68), (69, 70), (69, 73), (70, 71), (71, 72), (71, 101), (72, 73), (72, 100), (95, 103), (97, 107), (98, 105), (99, 109), (100, 115), (101, 114), (103, 104), (105, 107), (105, 110), (106, 107), (106, 111), (108, 109), (108, 111), (109, 110), (110, 111), (112, 113), (112, 116), (113, 114), (114, 115), (115, 116)])
me_cube_005.attributes.new('sharp_edge', 'BOOLEAN', 'EDGE').data.foreach_set('value', [ (min(e.vertices), max(e.vertices)) in _k for e in me_cube_005.edges])
_k = {(7, 9): 1.0, (11, 12): 1.0, (6, 8): 1.0, (13, 14): 1.0, (9, 17): 1.0, (8, 10): 1.0, (12, 20): 1.0, (17, 24): 1.0, (18, 77): 1.0, (15, 18): 1.0, (15, 16): 1.0, (4, 20): 1.0, (11, 21): 1.0, (29, 31): 1.0, (33, 35): 1.0, (22, 80): 1.0, (19, 22): 1.0, (26, 82): 1.0, (23, 26): 1.0, (28, 33): 1.0, (28, 39): 1.0, (30, 84): 1.0, (27, 30): 1.0, (41, 43): 1.0, (32, 85): 1.0, (22, 32): 1.0, (47, 104): 1.0, (34, 86): 1.0, (26, 34): 1.0, (44, 45): 1.0, (36, 87): 1.0, (30, 36): 1.0, (37, 88): 1.0, (32, 37): 1.0, (38, 43): 1.0, (16, 34): 1.0, (31, 38): 1.0, (18, 19): 1.0, (45, 103): 1.0, (23, 36): 1.0, (27, 37): 1.0, (5, 7): 1.0, (105, 107): 1.0, (42, 89): 1.0, (108, 109): 1.0, (25, 108): 1.0, (46, 90): 1.0, (106, 111): 1.0, (105, 110): 1.0, (110, 111): 1.0, (2, 106): 1.0, (49, 52): 1.0, (48, 49): 1.0, (48, 50): 1.0, (50, 51): 1.0, (46, 50): 1.0, (109, 110): 1.0, (53, 54): 1.0, (46, 53): 1.0, (54, 94): 1.0, (55, 56): 1.0, (51, 55): 1.0, (52, 56): 1.0, (59, 61): 1.0, (60, 61): 1.0, (58, 60): 1.0, (57, 58): 1.0, (60, 95): 1.0, (6, 61): 1.0, (58, 96): 1.0, (62, 64): 1.0, (63, 64): 1.0, (10, 63): 1.0, (65, 66): 1.0, (66, 67): 1.0, (67, 68): 1.0, (65, 68): 1.0, (42, 65): 1.0, (66, 99): 1.0, (62, 67): 1.0, (63, 68): 1.0, (69, 73): 1.0, (69, 70): 1.0, (70, 71): 1.0, (71, 72): 1.0, (72, 73): 1.0, (42, 73): 1.0, (53, 69): 1.0, (54, 70): 1.0, (0, 104): 1.0, (56, 102): 1.0, (56, 57): 1.0, (6, 74): 1.0, (8, 75): 1.0, (10, 76): 1.0, (13, 24): 1.0, (19, 79): 1.0, (29, 33): 1.0, (23, 81): 1.0, (27, 83): 1.0, (39, 40): 1.0, (35, 41): 1.0, (103, 104): 1.0, (108, 111): 1.0, (0, 1): 1.0, (1, 2): 1.0, (48, 93): 1.0, (14, 21): 1.0, (3, 5): 1.0, (64, 97): 1.0, (62, 98): 1.0, (106, 107): 1.0, (72, 100): 1.0, (71, 101): 1.0, (3, 4): 1.0, (112, 116): 1.0, (112, 113): 1.0, (113, 114): 1.0, (114, 115): 1.0, (115, 116): 1.0, (25, 116): 1.0, (39, 112): 1.0, (40, 113): 1.0, (43, 44): 1.0, (9, 80): 1.0, (5, 77): 1.0, (14, 84): 1.0, (17, 85): 1.0, (21, 87): 1.0, (24, 88): 1.0, (25, 89): 1.0, (95, 103): 1.0, (28, 90): 1.0, (45, 96): 1.0, (20, 86): 1.0, (12, 82): 1.0, (40, 94): 1.0, (99, 109): 1.0, (43, 102): 1.0, (0, 74): 1.0, (1, 75): 1.0, (2, 76): 1.0, (7, 79): 1.0, (11, 81): 1.0, (13, 83): 1.0, (29, 93): 1.0, (97, 107): 1.0, (98, 105): 1.0, (100, 115): 1.0, (101, 114): 1.0, (57, 59): 1.0, (55, 59): 1.0, (41, 47): 1.0, (44, 47): 1.0}
me_cube_005.attributes.new('crease_edge', 'FLOAT', 'EDGE').data.foreach_set('value', [_k.get((min(e.vertices), max(e.vertices)), 0.0) for e in me_cube_005.edges])
_uv = me_cube_005.uv_layers.new(name='UVMap')
_uv.uv.foreach_set('vector', [0.0, 0.0, 0.0, 0.0, 0.0, 0.0, 0.0, 0.0, 0.0, 0.0, 0.0, 0.0, 0.0, 0.0, 0.0, 0.0, 0.0, 0.0, 0.0, 0.0, 0.0, 0.0, 0.0, 0.0, 0.0, 0.0, 0.0, 0.0, 0.0, 0.0, 0.0, 0.0, 0.0, 0.0, 0.0, 0.0, 0.0, 0.0, 0.0, 0.0, 0.0, 0.0, 0.0, 0.0, 0.0, 0.0, 0.0, 0.0, 0.0, 0.0, 0.0, 0.0, 0.0, 0.0, 0.0, 0.0, 0.0, 0.0, 0.0, 0.0, 0.0, 0.0, 0.0, 0.0, 0.0, 0.0, 0.0, 0.0, 0.0, 0.0, 0.0, 0.0, 0.0, 0.0, 0.0, 0.0, 0.0, 0.0, 0.0, 0.0, 0.0, 0.0, 0.0, 0.0, 0.0, 0.0, 0.0, 0.0, 0.0, 0.0, 0.0, 0.0, 0.0, 0.0, 0.0, 0.0, 0.0, 0.0, 0.0, 0.0, 0.0, 0.0, 0.0, 0.0, 0.0, 0.0, 0.0, 0.0, 0.0, 0.0, 0.5262, 0.6634, 0.4644, 0.6729, 0.4644, 0.6911, 0.459, 0.6917, 0.4563, 0.69, 0.4306, 0.6946, 0.4124, 0.7142, 0.4261, 0.7229, 0.4329, 0.723, 0.4454, 0.7309, 0.4971, 0.729, 0.5279, 0.7171, 0.5283, 0.7095, 0.5391, 0.7069, 0.539, 0.6883, 0.5278, 0.6888, 0.5278, 0.6913, 0.5277, 0.6935, 0.5033, 0.6996, 0.5024, 0.7194, 0.4847, 0.7257, 0.4499, 0.7259, 0.429, 0.7124, 0.4391, 0.7037, 0.4839, 0.6965, 0.4851, 0.6731, 0.523, 0.6673, 0.0, 0.0, 0.0, 0.0, 0.0, 0.0, 0.0, 0.0, 0.0, 0.0, 0.0, 0.0, 0.0, 0.0, 0.0, 0.0, 0.0, 0.0, 0.0, 0.0, 0.0, 0.0, 0.0, 0.0, 0.0, 0.0, 0.0, 0.0, 0.0, 0.0, 0.0, 0.0, 0.0, 0.0, 0.0, 0.0, 0.0, 0.0, 0.0, 0.0, 0.0, 0.0, 0.0, 0.0, 0.0, 0.0, 0.0, 0.0, 0.0, 0.0, 0.0, 0.0, 0.0, 0.0, 0.0, 0.0, 0.0, 0.0, 0.0, 0.0, 0.0, 0.0, 0.0, 0.0, 0.0, 0.0, 0.0, 0.0, 0.0, 0.0, 0.0, 0.0, 0.0, 0.0, 0.0, 0.0, 0.0, 0.0, 0.0, 0.0, 0.0, 0.0, 0.0, 0.0, 0.0, 0.0, 0.0, 0.0, 0.0, 0.0, 0.0, 0.0, 0.0, 0.0, 0.0, 0.0, 0.0, 0.0, 0.0, 0.0, 0.0, 0.0, 0.0, 0.0, 0.0, 0.0, 0.0, 0.0, 0.0, 0.0, 0.0, 0.0, 0.0, 0.0, 0.0, 0.0, 0.0, 0.0, 0.0, 0.0, 0.0, 0.0, 0.0, 0.0, 0.0, 0.0, 0.539, 0.6883, 0.5278, 0.6888, 0.5299, 0.6691, 0.523, 0.6673, 0.5273, 0.6632, 0.5405, 0.6678, 0.0, 0.0, 0.0, 0.0, 0.0, 0.0, 0.0, 0.0, 0.0, 0.0, 0.0, 0.0, 0.0, 0.0, 0.0, 0.0, 0.0, 0.0, 0.0, 0.0, 0.0, 0.0, 0.0, 0.0, 0.0, 0.0, 0.0, 0.0, 0.0, 0.0, 0.0, 0.0, 0.0, 0.0, 0.0, 0.0, 0.0, 0.0, 0.0, 0.0, 0.0, 0.0, 0.0, 0.0, 0.0, 0.0, 0.0, 0.0, 0.0, 0.0, 0.0, 0.0, 0.0, 0.0, 0.0, 0.0, 0.0, 0.0, 0.0, 0.0, 0.0, 0.0, 0.0, 0.0, 0.0, 0.0, 0.0, 0.0, 0.0, 0.0, 0.0, 0.0, 0.0, 0.0, 0.0, 0.0, 0.0, 0.0, 0.0, 0.0, 0.0, 0.0, 0.0, 0.0, 0.0, 0.0, 0.0, 0.0, 0.0, 0.0, 0.0, 0.0, 0.0, 0.0, 0.0, 0.0, 0.0, 0.0, 0.0, 0.0, 0.5262, 0.6634, 0.523, 0.6673, 0.4851, 0.6731, 0.4839, 0.6965, 0.4391, 0.7037, 0.429, 0.7124, 0.4499, 0.7259, 0.4847, 0.7257, 0.5024, 0.7194, 0.5033, 0.6996, 0.5277, 0.6935, 0.5278, 0.6913, 0.5278, 0.6888, 0.539, 0.6883, 0.5391, 0.7069, 0.5283, 0.7095, 0.5279, 0.7171, 0.4971, 0.729, 0.4454, 0.7309, 0.4329, 0.723, 0.4261, 0.7229, 0.4124, 0.7142, 0.4306, 0.6946, 0.4563, 0.69, 0.459, 0.6917, 0.4644, 0.6911, 0.4644, 0.6729, 0.0, 0.0, 0.0, 0.0, 0.0, 0.0, 0.0, 0.0, 0.0, 0.0, 0.0, 0.0, 0.0, 0.0, 0.0, 0.0, 0.0, 0.0, 0.0, 0.0, 0.0, 0.0, 0.0, 0.0, 0.0, 0.0, 0.0, 0.0, 0.0, 0.0, 0.0, 0.0, 0.0, 0.0, 0.0, 0.0, 0.0, 0.0, 0.0, 0.0, 0.0, 0.0, 0.0, 0.0, 0.0, 0.0, 0.0, 0.0, 0.0, 0.0, 0.0, 0.0, 0.0, 0.0, 0.0, 0.0, 0.0, 0.0, 0.0, 0.0, 0.0, 0.0, 0.0, 0.0, 0.0, 0.0, 0.0, 0.0, 0.0, 0.0, 0.0, 0.0, 0.0, 0.0, 0.0, 0.0, 0.0, 0.0, 0.0, 0.0, 0.0, 0.0, 0.0, 0.0, 0.0, 0.0, 0.0, 0.0, 0.0, 0.0, 0.0, 0.0, 0.0, 0.0, 0.0, 0.0, 0.0, 0.0, 0.0, 0.0, 0.0, 0.0, 0.0, 0.0, 0.0, 0.0, 0.0, 0.0, 0.0, 0.0, 0.0, 0.0, 0.0, 0.0, 0.0, 0.0, 0.0, 0.0, 0.0, 0.0, 0.0, 0.0, 0.0, 0.0, 0.0, 0.0, 0.0, 0.0, 0.0, 0.0, 0.0, 0.0, 0.0, 0.0, 0.0, 0.0, 0.0, 0.0, 0.0, 0.0, 0.0, 0.0, 0.0, 0.0, 0.0, 0.0, 0.0, 0.0, 0.0, 0.0, 0.0, 0.0, 0.0, 0.0, 0.0, 0.0, 0.0, 0.0, 0.0, 0.0, 0.0, 0.0, 0.0, 0.0, 0.0, 0.0, 0.0, 0.0, 0.0, 0.0, 0.0, 0.0, 0.0, 0.0, 0.0, 0.0, 0.0, 0.0, 0.0, 0.0, 0.0, 0.0, 0.0, 0.0, 0.0, 0.0, 0.0, 0.0, 0.0, 0.0, 0.0, 0.0, 0.0, 0.0, 0.0, 0.0, 0.0, 0.0, 0.0, 0.0, 0.0, 0.0, 0.539, 0.6883, 0.5405, 0.6678, 0.5262, 0.6634, 0.523, 0.6673, 0.5299, 0.6691, 0.5278, 0.6888, 0.0, 0.0, 0.0, 0.0, 0.0, 0.0, 0.0, 0.0, 0.0, 0.0, 0.0, 0.0, 0.0, 0.0, 0.0, 0.0, 0.0, 0.0, 0.0, 0.0, 0.0, 0.0, 0.0, 0.0, 0.0, 0.0, 0.0, 0.0, 0.0, 0.0, 0.0, 0.0, 0.0, 0.0, 0.0, 0.0, 0.0, 0.0, 0.0, 0.0, 0.0, 0.0, 0.0, 0.0, 0.0, 0.0, 0.0, 0.0, 0.0, 0.0, 0.0, 0.0, 0.0, 0.0, 0.0, 0.0, 0.0, 0.0, 0.0, 0.0, 0.0, 0.0, 0.0, 0.0, 0.0, 0.0, 0.0, 0.0, 0.0, 0.0, 0.0, 0.0, 0.0, 0.0, 0.0, 0.0, 0.0, 0.0, 0.0, 0.0, 0.0, 0.0, 0.0, 0.0, 0.0, 0.0, 0.0, 0.0, 0.0, 0.0, 0.0, 0.0, 0.0, 0.0, 0.0, 0.0, 0.0, 0.0, 0.0, 0.0, 0.0, 0.0])
me_cube_005.materials.append(mat_material)
me_cube_005.use_remesh_preserve_volume = False
me_cube_005.use_remesh_preserve_attributes = False
me_cube_005.use_mirror_vertex_groups = False
me_cube_005.update()
me_cube_006 = bpy.data.meshes.new('Cube.006')
me_cube_006.from_pydata([(0.09165, -1.222, 0.0643), (-0.09165, -1.222, 0.0643), (0.09165, -0.94, 0.08957), (-0.09165, -0.94, 0.08957), (-0.09165, -1.251, 0.06164), (0.09165, -1.251, 0.06164), (-0.09165, -0.9826, 0.1361), (0.09165, -0.9826, 0.1361), (-0.09165, -1.161, 0.1361), (0.09165, -1.161, 0.1361), (-0.09165, -1.291, 0.003132), (0.09165, -1.291, 0.003132), (-0.09165, -1.229, -0.2808), (0.09165, -1.229, -0.2808), (-0.09165, -1.323, 0.003132), (-0.09165, -1.301, -0.03823), (0.09165, -1.323, 0.003132), (0.09165, -1.299, -0.03823), (-0.09165, -1.401, -0.2808), (0.09165, -1.401, -0.2808), (-0.09165, -0.8511, 0.08957), (0.09165, -0.8511, 0.08957), (-0.09165, -0.9128, -0.05067), (0.09165, -0.9094, -0.05067), (-0.09165, -1.113, -0.05067), (0.09165, -1.113, -0.05067), (-0.09165, -1.209, -0.2988), (0.09165, -1.209, -0.2988)], [], [(0, 1, 4, 5), (4, 10, 11, 5), (2, 3, 6, 7), (6, 8, 9, 7), (8, 1, 0, 9), (17, 16, 14, 15), (19, 17, 15, 18), (16, 11, 10, 14), (18, 12, 13, 19), (21, 23, 22, 20), (22, 23, 25, 24), (26, 24, 25, 27), (13, 12, 26, 27), (20, 3, 2, 21), (12, 18, 15, 14, 10, 4, 1, 8, 6, 3, 20, 22, 24, 26), (23, 21, 2, 7, 9, 0, 5, 11, 16, 17, 19, 13, 27, 25)])
me_cube_006.polygons.foreach_set('use_smooth', [True] * 16)
_k = set([(0, 1), (0, 5), (0, 9), (1, 4), (1, 8), (2, 3), (2, 7), (2, 21), (3, 6), (3, 20), (4, 5), (4, 10), (5, 11), (6, 7), (6, 8), (7, 9), (8, 9), (10, 11), (10, 14), (11, 16), (12, 13), (12, 18), (12, 26), (13, 19), (13, 27), (14, 15), (14, 16), (15, 17), (15, 18), (16, 17), (17, 19), (18, 19), (20, 21), (20, 22), (21, 23), (22, 23), (22, 24), (23, 25), (24, 25), (24, 26), (25, 27), (26, 27)])
me_cube_006.attributes.new('sharp_edge', 'BOOLEAN', 'EDGE').data.foreach_set('value', [ (min(e.vertices), max(e.vertices)) in _k for e in me_cube_006.edges])
_k = {(0, 1): 1.0, (1, 4): 1.0, (4, 5): 1.0, (0, 5): 1.0, (4, 10): 1.0, (10, 11): 1.0, (5, 11): 1.0, (2, 3): 1.0, (3, 6): 1.0, (6, 7): 1.0, (2, 7): 1.0, (6, 8): 1.0, (8, 9): 1.0, (7, 9): 1.0, (1, 8): 1.0, (0, 9): 1.0, (12, 13): 1.0, (16, 17): 1.0, (14, 16): 1.0, (14, 15): 1.0, (15, 17): 1.0, (17, 19): 1.0, (15, 18): 1.0, (18, 19): 1.0, (11, 16): 1.0, (10, 14): 1.0, (12, 18): 1.0, (13, 19): 1.0, (21, 23): 1.0, (22, 23): 1.0, (20, 22): 1.0, (20, 21): 1.0, (23, 25): 1.0, (24, 25): 1.0, (22, 24): 1.0, (24, 26): 1.0, (25, 27): 1.0, (26, 27): 1.0, (12, 26): 1.0, (13, 27): 1.0, (3, 20): 1.0, (2, 21): 1.0}
me_cube_006.attributes.new('crease_edge', 'FLOAT', 'EDGE').data.foreach_set('value', [_k.get((min(e.vertices), max(e.vertices)), 0.0) for e in me_cube_006.edges])
_uv = me_cube_006.uv_layers.new(name='UVMap')
_uv.uv.foreach_set('vector', [0.0, 0.0, 0.0, 0.0, 0.0, 0.0, 0.0, 0.0, 0.0, 0.0, 0.0, 0.0, 0.0, 0.0, 0.0, 0.0, 0.0, 0.0, 0.0, 0.0, 0.0, 0.0, 0.0, 0.0, 0.0, 0.0, 0.0, 0.0, 0.0, 0.0, 0.0, 0.0, 0.0, 0.0, 0.0, 0.0, 0.0, 0.0, 0.0, 0.0, 0.0, 0.0, 0.0, 0.0, 0.0, 0.0, 0.0, 0.0, 0.0, 0.0, 0.0, 0.0, 0.0, 0.0, 0.0, 0.0, 0.0, 0.0, 0.0, 0.0, 0.0, 0.0, 0.0, 0.0, 0.0, 0.0, 0.0, 0.0, 0.0, 0.0, 0.0, 0.0, 0.0, 0.0, 0.0, 0.0, 0.0, 0.0, 0.0, 0.0, 0.0, 0.0, 0.0, 0.0, 0.0, 0.0, 0.0, 0.0, 0.0, 0.0, 0.0, 0.0, 0.0, 0.0, 0.0, 0.0, 0.0, 0.0, 0.0, 0.0, 0.0, 0.0, 0.0, 0.0, 0.0, 0.0, 0.0, 0.0, 0.0, 0.0, 0.0, 0.0, 0.4644, 0.0972, 0.4644, 0.08139, 0.5184, 0.09043, 0.5276, 0.08839, 0.5276, 0.09137, 0.5407, 0.0951, 0.5413, 0.09784, 0.5573, 0.1036, 0.5573, 0.1202, 0.5466, 0.1242, 0.5467, 0.1325, 0.5142, 0.1268, 0.5138, 0.1112, 0.4604, 0.09904, 0.5142, 0.6232, 0.5467, 0.6175, 0.5466, 0.6258, 0.5573, 0.6298, 0.5573, 0.6464, 0.5413, 0.6522, 0.5407, 0.6549, 0.5276, 0.6586, 0.5276, 0.6616, 0.5184, 0.6596, 0.4644, 0.6686, 0.4644, 0.6528, 0.4604, 0.651, 0.5138, 0.6388])
me_cube_006.materials.append(mat_material)
me_cube_006.use_remesh_preserve_volume = False
me_cube_006.use_remesh_preserve_attributes = False
me_cube_006.use_mirror_vertex_groups = False
me_cube_006.update()
me_cube_007 = bpy.data.meshes.new('Cube.007')
me_cube_007.from_pydata([(-0.04879, -1.001, -0.305), (0.04879, -1.001, -0.305), (0.04879, -1.008, -0.4596), (-0.04879, -1.008, -0.4596), (-0.04879, -1.011, -0.5233), (0.04879, -1.011, -0.5233), (-0.04879, -1.238, -0.5172), (0.04879, -1.238, -0.5172), (-0.04879, -1.202, -0.4536), (0.04879, -1.202, -0.4536), (-0.04879, -1.05, -0.4293), (0.04879, -1.05, -0.4293), (-0.04879, -1.168, -0.4536), (0.04879, -1.168, -0.4536), (-0.04879, -1.156, -0.3475), (0.04879, -1.156, -0.3475), (-0.04879, -0.7165, -0.3535), (0.04879, -0.7165, -0.3535), (-0.04879, -0.8256, -0.3535), (0.04879, -0.8256, -0.3535), (-0.04879, -0.8408, -0.305), (0.04879, -0.8408, -0.305), (-0.04879, -0.9128, -0.05067), (0.04879, -0.9128, -0.05067), (-0.04879, -1.113, -0.05067), (0.04879, -1.113, -0.05067), (-0.04879, -1.209, -0.2988), (0.04879, -1.209, -0.2988), (0.04879, -0.8058, -0.2837), (0.04879, -0.7943, -0.3016), (-0.04879, -0.7943, -0.3016), (-0.04879, -0.8059, -0.2836), (-0.04879, -0.821, -0.2601), (0.04879, -0.821, -0.2601), (0.04879, -0.6209, -0.2158), (-0.04879, -0.6209, -0.2158), (-0.04879, -0.7157, -0.3012), (0.04879, -0.7157, -0.3012), (-0.04879, -0.9034, -0.1091), (0.04879, -0.9034, -0.1091), (-0.04879, -0.6653, -0.1091), (0.04879, -0.6653, -0.1091), (0.04879, -0.9211, -0.1476), (-0.04879, -0.9211, -0.1476), (-0.04879, -0.9804, -0.2598), (0.04879, -0.9804, -0.2598), (-0.04879, -0.9067, -0.05067), (0.04879, -0.9067, -0.05067), (-0.04879, -0.6285, -0.05067), (-0.04879, -0.5449, -0.223), (0.04879, -0.6285, -0.05067), (0.04879, -0.5449, -0.223)], [], [(3, 2, 5, 4), (4, 5, 7, 6), (9, 8, 6, 7), (13, 12, 8, 9), (15, 14, 12, 13), (16, 17, 19, 18), (21, 20, 18, 19), (20, 21, 1, 0), (0, 1, 11, 10), (2, 3, 10, 11), (23, 22, 24, 25), (25, 24, 26, 27), (26, 14, 15, 27), (28, 29, 30, 31, 32, 33), (34, 35, 36, 37), (40, 41, 39, 38), (38, 39, 42, 43), (33, 32, 44, 45), (37, 36, 30, 29), (41, 40, 35, 34), (43, 42, 45, 44), (31, 20, 0, 44, 32), (45, 1, 21, 28, 33), (50, 48, 46, 47), (48, 50, 51, 49), (17, 16, 49, 51), (46, 22, 23, 47), (10, 3, 4, 6, 8, 12, 14, 26, 24, 22, 46, 48, 49, 16, 18, 20, 31, 30, 36, 35, 40, 38, 43, 44, 0), (29, 28, 21, 19, 17, 51, 50, 47, 23, 25, 27, 15, 13, 9, 7, 5, 2, 11, 1, 45, 42, 39, 41, 34, 37)])
me_cube_007.polygons.foreach_set('use_smooth', [True] * 29)
_k = set([(0, 1), (0, 10), (0, 20), (1, 11), (1, 21), (2, 3), (2, 5), (2, 11), (3, 4), (3, 10), (4, 5), (4, 6), (5, 7), (6, 7), (6, 8), (7, 9), (8, 9), (8, 12), (9, 13), (10, 11), (12, 13), (12, 14), (13, 15), (14, 15), (14, 26), (15, 27), (16, 18), (16, 49), (17, 19), (17, 51), (18, 19), (18, 20), (19, 21), (20, 21), (22, 23), (22, 24), (22, 46), (23, 25), (23, 47), (24, 25), (24, 26), (25, 27), (26, 27), (28, 29), (28, 33), (29, 30), (29, 37), (30, 31), (30, 36), (31, 32), (32, 33), (32, 44), (33, 45), (34, 35), (34, 37), (34, 41), (35, 36), (35, 40), (36, 37), (38, 39), (38, 40), (38, 43), (39, 41), (39, 42), (40, 41), (42, 45), (43, 44), (44, 45), (46, 47), (46, 48), (47, 50), (48, 49), (48, 50), (49, 51), (50, 51)])
me_cube_007.attributes.new('sharp_edge', 'BOOLEAN', 'EDGE').data.foreach_set('value', [ (min(e.vertices), max(e.vertices)) in _k for e in me_cube_007.edges])
_k = {(2, 3): 1.0, (2, 5): 1.0, (4, 5): 1.0, (3, 4): 1.0, (5, 7): 1.0, (6, 7): 1.0, (4, 6): 1.0, (8, 9): 1.0, (6, 8): 1.0, (7, 9): 1.0, (12, 13): 1.0, (8, 12): 1.0, (9, 13): 1.0, (14, 15): 1.0, (12, 14): 1.0, (13, 15): 1.0, (17, 19): 1.0, (18, 19): 1.0, (16, 18): 1.0, (20, 21): 1.0, (18, 20): 1.0, (19, 21): 1.0, (1, 21): 1.0, (0, 1): 1.0, (0, 20): 1.0, (1, 11): 1.0, (10, 11): 1.0, (0, 10): 1.0, (3, 10): 1.0, (2, 11): 1.0, (22, 23): 1.0, (22, 24): 1.0, (24, 25): 1.0, (23, 25): 1.0, (24, 26): 1.0, (26, 27): 1.0, (25, 27): 1.0, (14, 26): 1.0, (15, 27): 1.0, (28, 29): 1.0, (29, 30): 1.0, (30, 31): 1.0, (31, 32): 1.0, (32, 33): 1.0, (28, 33): 1.0, (34, 35): 1.0, (35, 36): 1.0, (36, 37): 1.0, (34, 37): 1.0, (40, 41): 1.0, (39, 41): 1.0, (38, 39): 1.0, (38, 40): 1.0, (39, 42): 1.0, (38, 43): 1.0, (32, 44): 1.0, (44, 45): 1.0, (33, 45): 1.0, (30, 36): 1.0, (29, 37): 1.0, (35, 40): 1.0, (34, 41): 1.0, (42, 45): 1.0, (43, 44): 1.0, (48, 50): 1.0, (46, 48): 1.0, (46, 47): 1.0, (47, 50): 1.0, (50, 51): 1.0, (49, 51): 1.0, (48, 49): 1.0, (16, 49): 1.0, (17, 51): 1.0, (22, 46): 1.0, (23, 47): 1.0}
me_cube_007.attributes.new('crease_edge', 'FLOAT', 'EDGE').data.foreach_set('value', [_k.get((min(e.vertices), max(e.vertices)), 0.0) for e in me_cube_007.edges])
_uv = me_cube_007.uv_layers.new(name='UVMap')
_uv.uv.foreach_set('vector', [0.0, 0.0, 0.0, 0.0, 0.0, 0.0, 0.0, 0.0, 0.0, 0.0, 0.0, 0.0, 0.0, 0.0, 0.0, 0.0, 0.0, 0.0, 0.0, 0.0, 0.0, 0.0, 0.0, 0.0, 0.0, 0.0, 0.0, 0.0, 0.0, 0.0, 0.0, 0.0, 0.0, 0.0, 0.0, 0.0, 0.0, 0.0, 0.0, 0.0, 0.0, 0.0, 0.0, 0.0, 0.0, 0.0, 0.0, 0.0, 0.0, 0.0, 0.0, 0.0, 0.0, 0.0, 0.0, 0.0, 0.0, 0.0, 0.0, 0.0, 0.0, 0.0, 0.0, 0.0, 0.0, 0.0, 0.0, 0.0, 0.0, 0.0, 0.0, 0.0, 0.0, 0.0, 0.0, 0.0, 0.0, 0.0, 0.0, 0.0, 0.0, 0.0, 0.0, 0.0, 0.0, 0.0, 0.0, 0.0, 0.0, 0.0, 0.0, 0.0, 0.0, 0.0, 0.0, 0.0, 0.0, 0.0, 0.0, 0.0, 0.0, 0.0, 0.0, 0.0, 0.0, 0.0, 0.0, 0.0, 0.0, 0.0, 0.0, 0.0, 0.0, 0.0, 0.0, 0.0, 0.0, 0.0, 0.0, 0.0, 0.0, 0.0, 0.0, 0.0, 0.0, 0.0, 0.0, 0.0, 0.0, 0.0, 0.0, 0.0, 0.0, 0.0, 0.0, 0.0, 0.0, 0.0, 0.0, 0.0, 0.0, 0.0, 0.0, 0.0, 0.0, 0.0, 0.0, 0.0, 0.0, 0.0, 0.0, 0.0, 0.0, 0.0, 0.0, 0.0, 0.0, 0.0, 0.0, 0.0, 0.0, 0.0, 0.0, 0.0, 0.0, 0.0, 0.0, 0.0, 0.0, 0.0, 0.0, 0.0, 0.4636, 0.1367, 0.4583, 0.1335, 0.4597, 0.1185, 0.4694, 0.1204, 0.4688, 0.1354, 0.4694, 0.6296, 0.4597, 0.6315, 0.4583, 0.6165, 0.4636, 0.6133, 0.4688, 0.6146, 0.0, 0.0, 0.0, 0.0, 0.0, 0.0, 0.0, 0.0, 0.0, 0.0, 0.0, 0.0, 0.0, 0.0, 0.0, 0.0, 0.0, 0.0, 0.0, 0.0, 0.0, 0.0, 0.0, 0.0, 0.0, 0.0, 0.0, 0.0, 0.0, 0.0, 0.0, 0.0, 0.4313, 0.1139, 0.4246, 0.1179, 0.4104, 0.1176, 0.4117, 0.09635, 0.4259, 0.09975, 0.4259, 0.1029, 0.4495, 0.104, 0.4604, 0.09904, 0.5138, 0.1112, 0.5142, 0.1268, 0.5174, 0.1273, 0.5173, 0.1534, 0.4773, 0.1612, 0.4502, 0.1451, 0.4462, 0.1349, 0.4583, 0.1335, 0.4636, 0.1367, 0.4584, 0.1379, 0.4613, 0.1452, 0.4789, 0.1541, 0.5026, 0.1499, 0.5026, 0.1277, 0.4941, 0.126, 0.4694, 0.1204, 0.4597, 0.1185, 0.4584, 0.6121, 0.4636, 0.6133, 0.4583, 0.6165, 0.4462, 0.6151, 0.4502, 0.6049, 0.4773, 0.5888, 0.5173, 0.5966, 0.5174, 0.6227, 0.5142, 0.6232, 0.5138, 0.6388, 0.4604, 0.651, 0.4495, 0.646, 0.4259, 0.6471, 0.4259, 0.6502, 0.4117, 0.6537, 0.4104, 0.6324, 0.4246, 0.6321, 0.4313, 0.6361, 0.4597, 0.6315, 0.4694, 0.6296, 0.4941, 0.624, 0.5026, 0.6223, 0.5026, 0.6001, 0.4789, 0.5959, 0.4613, 0.6048])
me_cube_007.materials.append(mat_material)
me_cube_007.use_remesh_preserve_volume = False
me_cube_007.use_remesh_preserve_attributes = False
me_cube_007.use_mirror_vertex_groups = False
me_cube_007.update()
me_cube_008 = bpy.data.meshes.new('Cube.008')
me_cube_008.from_pydata([(-0.08901, -2.068, -0.1188), (-0.08901, -2.071, -0.361), (-0.08901, -1.979, -0.4222), (0.08901, -2.068, -0.1188), (-0.08901, -1.969, 0.003647), (0.08901, -2.071, -0.361), (-0.04911, -1.778, 0.1042), (0.08901, -1.979, -0.4222), (-0.08901, -1.978, -0.4424), (-0.08901, -2.026, -0.4424), (-0.04942, -1.978, -0.4716), (-0.0719, -1.793, 0.07783), (0.08901, -1.969, 0.003647), (0.04911, -1.778, 0.1042), (0.08901, -1.978, -0.4424), (0.08901, -2.026, -0.4424), (0.04942, -1.978, -0.4716), (0.0719, -1.793, 0.07783), (0.08901, -1.826, 0.05803), (0.03431, -1.834, 0.005007), (0.08901, -1.878, 0.004566), (0.08901, -2.126, -0.3816), (0.04184, -2.162, -0.3596), (5.095e-11, -2.068, -0.1188), (5.095e-11, -2.071, -0.361), (5.095e-11, -1.979, -0.4222), (5.095e-11, -1.969, 0.003647), (5.095e-11, -1.778, 0.1042), (5.095e-11, -1.978, -0.4716), (5.095e-11, -1.834, 0.005007), (5.095e-11, -2.162, -0.3596), (-0.08901, -1.826, 0.05803), (-0.03431, -1.834, 0.005007), (-0.08901, -1.878, 0.004566), (-0.08901, -2.126, -0.3816), (-0.04184, -2.162, -0.3596), (-0.08792, -2.093, -0.01429), (-0.05467, -2.153, -0.01946), (-0.08732, -2.127, -0.0173), (0.05467, -2.153, -0.01946), (0.08732, -2.127, -0.0173), (0.08792, -2.093, -0.01429), (5.095e-11, -2.153, -0.01946), (-0.08822, -1.969, 0.04867), (0.08822, -1.969, 0.04867), (-0.0878, -2.041, 0.0453), (0.0878, -2.041, 0.0453), (-0.04911, -1.914, 0.1042), (0.04911, -1.914, 0.1042), (5.095e-11, -1.914, 0.1042), (-0.08811, -1.959, 0.05908), (0.08811, -1.959, 0.05908)], [], [(23, 3, 5, 24), (11, 32, 33, 31), (30, 35, 34, 9, 10, 28), (16, 14, 15), (25, 7, 14, 16, 28), (17, 18, 20, 19), (29, 27, 13, 17, 19), (10, 9, 8), (23, 24, 1, 0), (30, 28, 16, 15, 21, 22), (29, 32, 11, 6, 27), (12, 26, 29, 19, 20), (7, 25, 24, 5), (25, 28, 10, 8, 2), (3, 23, 26, 12), (4, 33, 32, 29, 26), (2, 1, 24, 25), (0, 4, 26, 23), (39, 40, 41, 36, 38, 37, 42), (46, 44, 43, 45), (46, 45, 36, 41), (50, 43, 44, 51, 48, 49, 47), (49, 27, 6, 47), (4, 0, 1, 2, 8, 9, 34, 38, 36, 45, 43, 50, 31, 33), (35, 30, 42, 37), (39, 22, 21, 40), (18, 17, 13, 48, 51), (15, 14, 7, 5, 3, 12, 20, 18, 51, 44, 46, 41, 40, 21), (42, 30, 22, 39), (47, 6, 11, 31, 50), (48, 13, 27, 49), (38, 34, 35, 37)])
me_cube_008.polygons.foreach_set('use_smooth', [True] * 32)
_k = set([(0, 1), (0, 4), (0, 23), (1, 2), (1, 24), (2, 8), (2, 25), (3, 5), (3, 12), (3, 23), (4, 26), (4, 33), (5, 7), (5, 24), (6, 11), (6, 27), (6, 47), (7, 14), (7, 25), (8, 9), (8, 10), (9, 10), (9, 34), (10, 28), (11, 31), (11, 32), (12, 20), (12, 26), (13, 17), (13, 27), (13, 48), (14, 15), (14, 16), (15, 16), (15, 21), (16, 28), (17, 18), (17, 19), (18, 20), (18, 51), (19, 20), (19, 29), (21, 22), (21, 40), (22, 30), (22, 39), (29, 32), (30, 35), (31, 33), (31, 50), (32, 33), (34, 35), (34, 38), (35, 37), (36, 38), (36, 41), (36, 45), (37, 38), (37, 42), (39, 40), (39, 42), (40, 41), (41, 46), (43, 44), (43, 45), (43, 50), (44, 46), (44, 51), (45, 46), (47, 49), (47, 50), (48, 49), (48, 51)])
me_cube_008.attributes.new('sharp_edge', 'BOOLEAN', 'EDGE').data.foreach_set('value', [ (min(e.vertices), max(e.vertices)) in _k for e in me_cube_008.edges])
_k = {(1, 2): 1.0, (3, 23): 1.0, (3, 5): 1.0, (8, 9): 1.0, (8, 10): 1.0, (2, 8): 1.0, (9, 10): 1.0, (5, 7): 1.0, (32, 33): 1.0, (6, 11): 1.0, (34, 35): 1.0, (3, 12): 1.0, (31, 33): 1.0, (0, 1): 1.0, (13, 27): 1.0, (14, 16): 1.0, (14, 15): 1.0, (15, 16): 1.0, (7, 14): 1.0, (11, 31): 1.0, (17, 18): 1.0, (18, 20): 1.0, (19, 20): 1.0, (17, 19): 1.0, (19, 29): 1.0, (12, 20): 1.0, (13, 17): 1.0, (21, 22): 1.0, (22, 30): 1.0, (15, 21): 1.0, (5, 24): 1.0, (7, 25): 1.0, (12, 26): 1.0, (11, 32): 1.0, (16, 28): 1.0, (4, 33): 1.0, (0, 4): 1.0, (9, 34): 1.0, (29, 32): 1.0, (0, 23): 1.0, (6, 27): 1.0, (30, 35): 1.0, (1, 24): 1.0, (2, 25): 1.0, (4, 26): 1.0, (10, 28): 1.0, (39, 40): 1.0, (40, 41): 1.0, (36, 41): 1.0, (36, 38): 1.0, (37, 38): 1.0, (37, 42): 1.0, (39, 42): 1.0, (44, 46): 1.0, (43, 44): 1.0, (43, 45): 1.0, (45, 46): 1.0, (36, 45): 1.0, (41, 46): 1.0, (43, 50): 1.0, (44, 51): 1.0, (48, 51): 1.0, (48, 49): 1.0, (47, 49): 1.0, (47, 50): 1.0, (6, 47): 1.0, (34, 38): 1.0, (31, 50): 1.0, (35, 37): 1.0, (22, 39): 1.0, (21, 40): 1.0, (13, 48): 1.0, (18, 51): 1.0}
me_cube_008.attributes.new('crease_edge', 'FLOAT', 'EDGE').data.foreach_set('value', [_k.get((min(e.vertices), max(e.vertices)), 0.0) for e in me_cube_008.edges])
_uv = me_cube_008.uv_layers.new(name='UVMap')
_uv.uv.foreach_set('vector', [0.0, 0.0, 0.0, 0.0, 0.0, 0.0, 0.0, 0.0, 0.0, 0.0, 0.0, 0.0, 0.0, 0.0, 0.0, 0.0, 0.0, 0.0, 0.0, 0.0, 0.0, 0.0, 0.0, 0.0, 0.0, 0.0, 0.0, 0.0, 0.0, 0.0, 0.0, 0.0, 0.0, 0.0, 0.0, 0.0, 0.0, 0.0, 0.0, 0.0, 0.0, 0.0, 0.0, 0.0, 0.0, 0.0, 0.0, 0.0, 0.0, 0.0, 0.0, 0.0, 0.0, 0.0, 0.0, 0.0, 0.0, 0.0, 0.0, 0.0, 0.0, 0.0, 0.0, 0.0, 0.0, 0.0, 0.0, 0.0, 0.0, 0.0, 0.0, 0.0, 0.0, 0.0, 0.0, 0.0, 0.0, 0.0, 0.0, 0.0, 0.0, 0.0, 0.0, 0.0, 0.0, 0.0, 0.0, 0.0, 0.0, 0.0, 0.0, 0.0, 0.0, 0.0, 0.0, 0.0, 0.0, 0.0, 0.0, 0.0, 0.0, 0.0, 0.0, 0.0, 0.0, 0.0, 0.0, 0.0, 0.0, 0.0, 0.0, 0.0, 0.0, 0.0, 0.0, 0.0, 0.0, 0.0, 0.0, 0.0, 0.0, 0.0, 0.0, 0.0, 0.0, 0.0, 0.0, 0.0, 0.0, 0.0, 0.0, 0.0, 0.0, 0.0, 0.0, 0.0, 0.0, 0.0, 0.0, 0.0, 0.0, 0.0, 0.0, 0.0, 0.0, 0.0, 0.0, 0.0, 0.0, 0.0, 0.0, 0.0, 0.0, 0.0, 0.0, 0.0, 0.0, 0.0, 0.0, 0.0, 0.0, 0.0, 0.0, 0.0, 0.0, 0.0, 0.0, 0.0, 0.0, 0.0, 0.0, 0.0, 0.0, 0.0, 0.0, 0.0, 0.0, 0.0, 0.0, 0.0, 0.0, 0.0, 0.0, 0.0, 0.0, 0.0, 0.0, 0.0, 0.0, 0.0, 0.0, 0.0, 0.0, 0.0, 0.0, 0.0, 0.0, 0.0, 0.0, 0.0, 0.0, 0.0, 0.0, 0.0, 0.0, 0.0, 0.0, 0.0, 0.0, 0.0, 0.0, 0.0, 0.5277, 0.7221, 0.5005, 0.7314, 0.4466, 0.7316, 0.4329, 0.723, 0.4284, 0.7229, 0.4284, 0.7274, 0.4419, 0.7368, 0.5224, 0.7368, 0.5232, 0.7335, 0.5365, 0.7287, 0.5375, 0.722, 0.5399, 0.721, 0.5401, 0.7087, 0.5281, 0.7136, 0.0, 0.0, 0.0, 0.0, 0.0, 0.0, 0.0, 0.0, 0.0, 0.0, 0.0, 0.0, 0.0, 0.0, 0.0, 0.0, 0.0, 0.0, 0.0, 0.0, 0.0, 0.0, 0.0, 0.0, 0.0, 0.0, 0.4284, 0.7274, 0.4284, 0.7229, 0.4329, 0.723, 0.4466, 0.7316, 0.5005, 0.7314, 0.5277, 0.7221, 0.5281, 0.7136, 0.5401, 0.7087, 0.5399, 0.721, 0.5375, 0.722, 0.5365, 0.7287, 0.5232, 0.7335, 0.5224, 0.7368, 0.4419, 0.7368, 0.0, 0.0, 0.0, 0.0, 0.0, 0.0, 0.0, 0.0, 0.0, 0.0, 0.0, 0.0, 0.0, 0.0, 0.0, 0.0, 0.0, 0.0, 0.0, 0.0, 0.0, 0.0, 0.0, 0.0, 0.0, 0.0, 0.0, 0.0, 0.0, 0.0, 0.0, 0.0, 0.0, 0.0])
me_cube_008.materials.append(mat_material)
me_cube_008.use_remesh_preserve_volume = False
me_cube_008.use_remesh_preserve_attributes = False
me_cube_008.use_mirror_vertex_groups = False
me_cube_008.update()
me_cube_002 = bpy.data.meshes.new('Cube.002')
me_cube_002.from_pydata([(0.04946, -2.153, -0.01946), (-1.357e-07, -2.153, -0.01946), (-0.04946, -2.153, -0.01946), (-0.07955, -2.093, -0.01429), (-0.079, -2.127, -0.0173), (0.079, -2.127, -0.0173), (0.07955, -2.093, -0.01429), (-0.07982, -1.969, 0.04867), (0.07982, -1.969, 0.04867), (-0.07944, -2.041, 0.0453), (0.07944, -2.041, 0.0453), (-0.04443, -1.914, 0.1042), (0.04443, -1.914, 0.1042), (-1.357e-07, -1.914, 0.1042), (-0.07291, -1.95, 0.06779), (0.0729, -1.95, 0.0678), (-0.07618, -2.095, 0.03634), (-0.07469, -2.125, 0.03634), (0.07468, -2.125, 0.03634), (0.07618, -2.095, 0.03634), (-0.06374, -2.134, 0.03634), (-1.357e-07, -2.132, 0.03634), (0.06373, -2.134, 0.03634), (-0.04443, -2.062, 0.1042), (-1.357e-07, -2.062, 0.1042), (0.04443, -2.062, 0.1042), (-0.07228, -2.079, 0.06858), (0.07227, -2.079, 0.0686)], [], [(5, 0, 1, 2, 4, 3, 6), (7, 8, 10, 9), (6, 3, 9, 10), (15, 8, 7, 14, 11, 13, 12), (22, 18, 19, 16, 17, 20, 21), (27, 25, 24, 23, 26, 16, 19), (21, 1, 0, 22), (2, 1, 21, 20), (24, 13, 11, 23), (14, 7, 9, 3, 4, 17, 16, 26), (22, 0, 5, 18), (15, 12, 25, 27), (18, 5, 6, 10, 8, 15, 27, 19), (23, 11, 14, 26), (25, 12, 13, 24), (17, 4, 2, 20)])
me_cube_002.polygons.foreach_set('use_smooth', [True] * 16)
_k = set([(0, 1), (0, 5), (0, 22), (1, 2), (2, 4), (2, 20), (3, 4), (3, 6), (3, 9), (4, 17), (5, 6), (5, 18), (6, 10), (7, 8), (7, 9), (7, 14), (8, 10), (8, 15), (9, 10), (11, 13), (11, 14), (11, 23), (12, 13), (12, 15), (12, 25), (14, 26), (15, 27), (16, 17), (16, 19), (16, 26), (17, 20), (18, 19), (18, 22), (19, 27), (20, 21), (21, 22), (23, 24), (23, 26), (24, 25), (25, 27)])
me_cube_002.attributes.new('sharp_edge', 'BOOLEAN', 'EDGE').data.foreach_set('value', [ (min(e.vertices), max(e.vertices)) in _k for e in me_cube_002.edges])
_k = {(0, 1): 1.0, (1, 2): 1.0, (3, 4): 1.0, (3, 6): 1.0, (5, 6): 1.0, (7, 8): 1.0, (8, 10): 1.0, (9, 10): 1.0, (7, 9): 1.0, (3, 9): 1.0, (6, 10): 1.0, (8, 15): 1.0, (7, 14): 1.0, (11, 14): 1.0, (11, 13): 1.0, (12, 13): 1.0, (12, 15): 1.0, (0, 5): 1.0, (2, 4): 1.0, (18, 22): 1.0, (18, 19): 1.0, (16, 19): 1.0, (16, 17): 1.0, (17, 20): 1.0, (20, 21): 1.0, (21, 22): 1.0, (25, 27): 1.0, (24, 25): 1.0, (23, 24): 1.0, (23, 26): 1.0, (16, 26): 1.0, (19, 27): 1.0, (0, 22): 1.0, (2, 20): 1.0, (11, 23): 1.0, (4, 17): 1.0, (14, 26): 1.0, (5, 18): 1.0, (12, 25): 1.0, (15, 27): 1.0}
me_cube_002.attributes.new('crease_edge', 'FLOAT', 'EDGE').data.foreach_set('value', [_k.get((min(e.vertices), max(e.vertices)), 0.0) for e in me_cube_002.edges])
_uv = me_cube_002.uv_layers.new(name='UVMap')
_uv.uv.foreach_set('vector', [0.0, 0.0, 0.0, 0.0, 0.0, 0.0, 0.0, 0.0, 0.0, 0.0, 0.0, 0.0, 0.0, 0.0, 0.0, 0.0, 0.0, 0.0, 0.0, 0.0, 0.0, 0.0, 0.0, 0.0, 0.0, 0.0, 0.0, 0.0, 0.0, 0.0, 0.0, 0.0, 0.0, 0.0, 0.0, 0.0, 0.0, 0.0, 0.0, 0.0, 0.0, 0.0, 0.0, 0.0, 0.0, 0.0, 0.0, 0.0, 0.0, 0.0, 0.0, 0.0, 0.0, 0.0, 0.0, 0.0, 0.0, 0.0, 0.0, 0.0, 0.0, 0.0, 0.0, 0.0, 0.0, 0.0, 0.0, 0.0, 0.0, 0.0, 0.0, 0.0, 0.0, 0.0, 0.0, 0.0, 0.0, 0.0, 0.0, 0.0, 0.0, 0.0, 0.0, 0.0, 0.0, 0.0, 0.0, 0.0, 0.0, 0.0, 0.0, 0.0, 0.0, 0.0, 0.0, 0.0, 0.5418, 0.7203, 0.5375, 0.722, 0.5365, 0.7287, 0.5232, 0.7335, 0.5224, 0.7368, 0.5343, 0.7366, 0.5344, 0.7337, 0.5416, 0.7323, 0.0, 0.0, 0.0, 0.0, 0.0, 0.0, 0.0, 0.0, 0.0, 0.0, 0.0, 0.0, 0.0, 0.0, 0.0, 0.0, 0.5343, 0.7366, 0.5224, 0.7368, 0.5232, 0.7335, 0.5365, 0.7287, 0.5375, 0.722, 0.5418, 0.7202, 0.5416, 0.7323, 0.5344, 0.7337, 0.0, 0.0, 0.0, 0.0, 0.0, 0.0, 0.0, 0.0, 0.0, 0.0, 0.0, 0.0, 0.0, 0.0, 0.0, 0.0, 0.0, 0.0, 0.0, 0.0, 0.0, 0.0, 0.0, 0.0])
me_cube_002.materials.append(mat_material)
me_cube_002.use_remesh_preserve_volume = False
me_cube_002.use_remesh_preserve_attributes = False
me_cube_002.use_mirror_vertex_groups = False
me_cube_002.update()
me_cube_009 = bpy.data.meshes.new('Cube.009')
me_cube_009.from_pydata([(-0.0398, -2.107, 0.1042), (0.0398, -2.107, 0.1042), (0.06454, -2.124, 0.06887), (-4.414e-07, -2.107, 0.1042), (-0.06455, -2.124, 0.06886), (-0.06824, -2.095, 0.03634), (-0.06689, -2.125, 0.03634), (0.06689, -2.125, 0.03634), (0.06823, -2.095, 0.03634), (-0.05709, -2.134, 0.03634), (-4.414e-07, -2.132, 0.03634), (0.05708, -2.134, 0.03634), (-0.0398, -2.062, 0.1042), (-4.414e-07, -2.062, 0.1042), (0.0398, -2.062, 0.1042), (-0.06474, -2.079, 0.06858), (0.06473, -2.079, 0.0686)], [], [(11, 10, 9, 6, 5, 8, 7), (15, 12, 13, 14, 16, 8, 5), (11, 2, 1, 3, 10), (10, 3, 0, 4, 9), (0, 3, 13, 12), (6, 4, 15, 5), (7, 2, 11), (1, 2, 16, 14), (2, 7, 8, 16), (0, 12, 15, 4), (13, 3, 1, 14), (9, 4, 6)])
me_cube_009.polygons.foreach_set('use_smooth', [True] * 12)
_k = set([(0, 3), (0, 4), (0, 12), (1, 2), (1, 3), (1, 14), (2, 7), (2, 11), (2, 16), (4, 6), (4, 9), (4, 15), (5, 6), (5, 8), (5, 15), (6, 9), (7, 8), (7, 11), (8, 16), (9, 10), (10, 11), (12, 13), (12, 15), (13, 14), (14, 16)])
me_cube_009.attributes.new('sharp_edge', 'BOOLEAN', 'EDGE').data.foreach_set('value', [ (min(e.vertices), max(e.vertices)) in _k for e in me_cube_009.edges])
_k = {(1, 2): 1.0, (1, 3): 1.0, (0, 4): 1.0, (0, 3): 1.0, (10, 11): 1.0, (9, 10): 1.0, (6, 9): 1.0, (5, 6): 1.0, (5, 8): 1.0, (7, 8): 1.0, (7, 11): 1.0, (12, 15): 1.0, (12, 13): 1.0, (13, 14): 1.0, (14, 16): 1.0, (8, 16): 1.0, (5, 15): 1.0, (2, 11): 1.0, (4, 9): 1.0, (0, 12): 1.0, (4, 6): 1.0, (4, 15): 1.0, (2, 7): 1.0, (2, 16): 1.0, (1, 14): 1.0}
me_cube_009.attributes.new('crease_edge', 'FLOAT', 'EDGE').data.foreach_set('value', [_k.get((min(e.vertices), max(e.vertices)), 0.0) for e in me_cube_009.edges])
_uv = me_cube_009.uv_layers.new(name='UVMap')
_uv.uv.foreach_set('vector', [0.0, 0.0, 0.0, 0.0, 0.0, 0.0, 0.0, 0.0, 0.0, 0.0, 0.0, 0.0, 0.0, 0.0, 0.0, 0.0, 0.0, 0.0, 0.0, 0.0, 0.0, 0.0, 0.0, 0.0, 0.0, 0.0, 0.0, 0.0, 0.0, 0.0, 0.0, 0.0, 0.0, 0.0, 0.0, 0.0, 0.0, 0.0, 0.0, 0.0, 0.0, 0.0, 0.0, 0.0, 0.0, 0.0, 0.0, 0.0, 0.0, 0.0, 0.0, 0.0, 0.0, 0.0, 0.0, 0.0, 0.5343, 0.7366, 0.5415, 0.7364, 0.5416, 0.7323, 0.5344, 0.7337, 0.0, 0.0, 0.0, 0.0, 0.0, 0.0, 0.0, 0.0, 0.0, 0.0, 0.0, 0.0, 0.0, 0.0, 0.5415, 0.7364, 0.5343, 0.7366, 0.5344, 0.7337, 0.5416, 0.7323, 0.0, 0.0, 0.0, 0.0, 0.0, 0.0, 0.0, 0.0, 0.0, 0.0, 0.0, 0.0, 0.0, 0.0, 0.0, 0.0, 0.0, 0.0, 0.0, 0.0, 0.0, 0.0])
me_cube_009.materials.append(mat_material)
me_cube_009.use_remesh_preserve_volume = False
me_cube_009.use_remesh_preserve_attributes = False
me_cube_009.use_mirror_vertex_groups = False
me_cube_009.update()

# ---- objects
ob_empty = bpy.data.objects.new('Empty', None)
ob_body = bpy.data.objects.new('Body', me_cube)
ob_loader = bpy.data.objects.new('Loader', me_cylinder_002)
ob_canon = bpy.data.objects.new('Canon', me_cylinder)
ob_viewfinder = bpy.data.objects.new('Viewfinder', me_cylinder_001)
ob_canon_001 = bpy.data.objects.new('Canon.001', me_cube_001)
ob_canon_002 = bpy.data.objects.new('Canon.002', me_cube_003)
ob_body_002 = bpy.data.objects.new('Body.002', me_cube_004)
ob_body_003 = bpy.data.objects.new('Body.003', me_cube_005)
ob_body_004 = bpy.data.objects.new('Body.004', me_cube_006)
ob_body_005 = bpy.data.objects.new('Body.005', me_cube_007)
ob_body_001 = bpy.data.objects.new('Body.001', me_cube_008)
ob_body_006 = bpy.data.objects.new('Body.006', me_cube_002)
ob_body_007 = bpy.data.objects.new('Body.007', me_cube_009)

# ---- transforms, parenting, visibility, modifiers, constraints
ob_empty.location = (-12.03, 0.0, 0.0)
ob_empty.rotation_euler = (1.571, -0.0, 1.571)
ob_empty.empty_display_type = 'IMAGE'
ob_empty.empty_display_size = 5.0
ob_empty.lineart.crease_threshold = 0.0
ob_body.location = (0.0, 0.0, 0.0)
ob_body.lock_rotations_4d = False
ob_body.empty_display_type = 'ARROWS'
ob_body.display_type = 'SOLID'
ob_body.lineart.crease_threshold = 0.0
_m = ob_body.modifiers.new('Bevel', 'BEVEL')
_m.width = 0.007
_m.width_pct = 0.007
_m.segments = 7
_m.limit_method = 'WEIGHT'
_m.use_clamp_overlap = False
_m.profile = 0.7
_m.miter_outer = 'MITER_ARC'
_m = ob_body.modifiers.new('Auto Smooth', 'NODES')
_m.node_group = ng_auto_smooth
_gi = [s.identifier for s in ng_auto_smooth.interface.items_tree if s.item_type == 'SOCKET' and s.in_out == 'INPUT']
_m[_gi[1]] = 1.047  # Angle
_m = ob_body.modifiers.new('WeightedNormal', 'WEIGHTED_NORMAL')
_m.keep_sharp = True
ob_loader.location = (2.414e-08, -0.2719, -0.3881)
ob_loader.lineart.crease_threshold = 0.0
ob_canon.location = (0.0, 0.0, 0.0)
ob_canon.lineart.crease_threshold = 0.0
ob_viewfinder.location = (0.0, 0.0, 0.0)
ob_viewfinder.lineart.crease_threshold = 0.0
ob_canon_001.location = (0.0, 0.0, 0.0)
ob_canon_001.display_type = 'SOLID'
ob_canon_001.lineart.crease_threshold = 0.0
ob_canon_002.location = (0.0, 0.0, 0.0)
ob_canon_002.display_type = 'SOLID'
ob_canon_002.lineart.crease_threshold = 0.0
ob_body_002.location = (0.0, 0.0, 0.0)
ob_body_002.lock_rotations_4d = False
ob_body_002.empty_display_type = 'ARROWS'
ob_body_002.display_type = 'SOLID'
ob_body_002.lineart.crease_threshold = 0.0
_m = ob_body_002.modifiers.new('Bevel', 'BEVEL')
_m.width = 0.007
_m.width_pct = 0.007
_m.segments = 7
_m.limit_method = 'WEIGHT'
_m.use_clamp_overlap = False
_m.profile = 0.7
_m.miter_outer = 'MITER_ARC'
_m = ob_body_002.modifiers.new('Auto Smooth', 'NODES')
_m.node_group = ng_auto_smooth
_gi = [s.identifier for s in ng_auto_smooth.interface.items_tree if s.item_type == 'SOCKET' and s.in_out == 'INPUT']
_m[_gi[1]] = 1.047  # Angle
_m = ob_body_002.modifiers.new('WeightedNormal', 'WEIGHTED_NORMAL')
_m.keep_sharp = True
ob_body_003.location = (0.0, 0.0, 0.0)
ob_body_003.lock_rotations_4d = False
ob_body_003.empty_display_type = 'ARROWS'
ob_body_003.display_type = 'SOLID'
ob_body_003.lineart.crease_threshold = 0.0
_m = ob_body_003.modifiers.new('Bevel', 'BEVEL')
_m.width = 0.007
_m.width_pct = 0.007
_m.segments = 7
_m.limit_method = 'WEIGHT'
_m.use_clamp_overlap = False
_m.profile = 0.7
_m.miter_outer = 'MITER_ARC'
_m = ob_body_003.modifiers.new('Auto Smooth', 'NODES')
_m.node_group = ng_auto_smooth
_gi = [s.identifier for s in ng_auto_smooth.interface.items_tree if s.item_type == 'SOCKET' and s.in_out == 'INPUT']
_m[_gi[1]] = 1.047  # Angle
_m = ob_body_003.modifiers.new('WeightedNormal', 'WEIGHTED_NORMAL')
_m.keep_sharp = True
ob_body_004.location = (0.0, 0.0, 0.0)
ob_body_004.lock_rotations_4d = False
ob_body_004.empty_display_type = 'ARROWS'
ob_body_004.display_type = 'SOLID'
ob_body_004.lineart.crease_threshold = 0.0
_m = ob_body_004.modifiers.new('Bevel', 'BEVEL')
_m.width = 0.007
_m.width_pct = 0.007
_m.segments = 7
_m.limit_method = 'WEIGHT'
_m.use_clamp_overlap = False
_m.profile = 0.7
_m.miter_outer = 'MITER_ARC'
_m = ob_body_004.modifiers.new('Auto Smooth', 'NODES')
_m.node_group = ng_auto_smooth
_gi = [s.identifier for s in ng_auto_smooth.interface.items_tree if s.item_type == 'SOCKET' and s.in_out == 'INPUT']
_m[_gi[1]] = 1.047  # Angle
_m = ob_body_004.modifiers.new('WeightedNormal', 'WEIGHTED_NORMAL')
_m.keep_sharp = True
ob_body_005.location = (0.0, 0.0, 0.0)
ob_body_005.lock_rotations_4d = False
ob_body_005.empty_display_type = 'ARROWS'
ob_body_005.display_type = 'SOLID'
ob_body_005.lineart.crease_threshold = 0.0
_m = ob_body_005.modifiers.new('Bevel', 'BEVEL')
_m.width = 0.007
_m.width_pct = 0.007
_m.segments = 7
_m.limit_method = 'WEIGHT'
_m.use_clamp_overlap = False
_m.profile = 0.7
_m.miter_outer = 'MITER_ARC'
_m = ob_body_005.modifiers.new('Auto Smooth', 'NODES')
_m.node_group = ng_auto_smooth
_gi = [s.identifier for s in ng_auto_smooth.interface.items_tree if s.item_type == 'SOCKET' and s.in_out == 'INPUT']
_m[_gi[1]] = 1.047  # Angle
_m = ob_body_005.modifiers.new('WeightedNormal', 'WEIGHTED_NORMAL')
_m.keep_sharp = True
ob_body_001.location = (0.0, 0.0, 0.0)
ob_body_001.lock_rotations_4d = False
ob_body_001.empty_display_type = 'ARROWS'
ob_body_001.display_type = 'SOLID'
ob_body_001.lineart.crease_threshold = 0.0
_m = ob_body_001.modifiers.new('Bevel', 'BEVEL')
_m.width = 0.007
_m.width_pct = 0.007
_m.segments = 7
_m.limit_method = 'WEIGHT'
_m.use_clamp_overlap = False
_m.profile = 0.7
_m.miter_outer = 'MITER_ARC'
_m = ob_body_001.modifiers.new('Auto Smooth', 'NODES')
_m.node_group = ng_auto_smooth
_gi = [s.identifier for s in ng_auto_smooth.interface.items_tree if s.item_type == 'SOCKET' and s.in_out == 'INPUT']
_m[_gi[1]] = 1.047  # Angle
_m = ob_body_001.modifiers.new('WeightedNormal', 'WEIGHTED_NORMAL')
_m.keep_sharp = True
ob_body_006.location = (0.0, 0.0, 0.0)
ob_body_006.lock_rotations_4d = False
ob_body_006.empty_display_type = 'ARROWS'
ob_body_006.display_type = 'SOLID'
ob_body_006.lineart.crease_threshold = 0.0
_m = ob_body_006.modifiers.new('Bevel', 'BEVEL')
_m.width = 0.006
_m.width_pct = 0.006
_m.segments = 7
_m.limit_method = 'WEIGHT'
_m.use_clamp_overlap = False
_m.profile = 0.7
_m.miter_outer = 'MITER_ARC'
_m = ob_body_006.modifiers.new('Auto Smooth', 'NODES')
_m.node_group = ng_auto_smooth
_gi = [s.identifier for s in ng_auto_smooth.interface.items_tree if s.item_type == 'SOCKET' and s.in_out == 'INPUT']
_m[_gi[1]] = 1.047  # Angle
_m = ob_body_006.modifiers.new('WeightedNormal', 'WEIGHTED_NORMAL')
_m.keep_sharp = True
ob_body_007.location = (0.0, 0.0, 0.0)
ob_body_007.lock_rotations_4d = False
ob_body_007.empty_display_type = 'ARROWS'
ob_body_007.display_type = 'SOLID'
ob_body_007.lineart.crease_threshold = 0.0
_m = ob_body_007.modifiers.new('Bevel', 'BEVEL')
_m.width = 0.006
_m.width_pct = 0.006
_m.segments = 7
_m.limit_method = 'WEIGHT'
_m.use_clamp_overlap = False
_m.profile = 0.7
_m.miter_outer = 'MITER_ARC'
_m = ob_body_007.modifiers.new('Auto Smooth', 'NODES')
_m.node_group = ng_auto_smooth
_gi = [s.identifier for s in ng_auto_smooth.interface.items_tree if s.item_type == 'SOCKET' and s.in_out == 'INPUT']
_m[_gi[1]] = 1.047  # Angle
_m = ob_body_007.modifiers.new('WeightedNormal', 'WEIGHTED_NORMAL')
_m.keep_sharp = True

# ---- collection membership
col_reference.objects.link(ob_empty)
col_rifle.objects.link(ob_body)
col_rifle.objects.link(ob_loader)
col_rifle.objects.link(ob_canon)
col_rifle.objects.link(ob_viewfinder)
col_rifle.objects.link(ob_canon_001)
col_rifle.objects.link(ob_canon_002)
col_rifle.objects.link(ob_body_002)
col_rifle.objects.link(ob_body_003)
col_rifle.objects.link(ob_body_004)
col_rifle.objects.link(ob_body_005)
col_rifle.objects.link(ob_body_001)
col_rifle.objects.link(ob_body_006)
col_rifle.objects.link(ob_body_007)

# ---- scene / render settings (as saved in the file)
scene.frame_start = 1; scene.frame_end = 250; scene.frame_set(2)
scene.render.engine = 'BLENDER_EEVEE_NEXT'
scene.cycles.use_denoising = False
scene.cycles.samples = 128
scene.cycles.sampling_pattern = 'TABULATED_SOBOL'
scene.cycles.use_adaptive_sampling = False
scene.cycles.use_light_tree = False
scene.view_settings.view_transform = 'Filmic'
bpy.context.view_layer.update()

# ---- added for rendering (the .blend has no active camera and no usable light): camera, sun
cam_auto = bpy.data.cameras.new('AutoCamera')
cam_auto.lens = 50.0
cam_auto.sensor_width = 36.0
cam_auto.clip_end = 1000.0
ob_auto_camera = bpy.data.objects.new('AutoCamera', cam_auto)
scene.collection.objects.link(ob_auto_camera)
ob_auto_camera.location = (4.07852, -4.90141, 3.12459)
ob_auto_camera.rotation_euler = (1.09748, -7.21219e-08, 0.694738)
scene.camera = ob_auto_camera
light_auto_sun = bpy.data.lights.new('AutoSun', 'SUN')
light_auto_sun.energy = 3.0
light_auto_sun.angle = 0.0523599
ob_auto_sun = bpy.data.objects.new('AutoSun', light_auto_sun)
scene.collection.objects.link(ob_auto_sun)
ob_auto_sun.rotation_euler = (0.872665, 0.174533, 0.523599)
bpy.context.view_layer.update()
